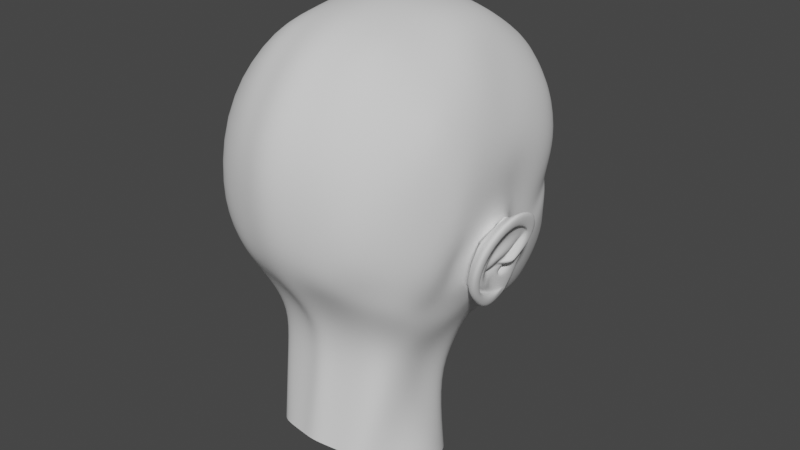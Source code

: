 # Source: avatar.blend  (saved by Blender 3.5.10; exported with 4.5.12 LTS)
import bpy
from mathutils import Matrix  # noqa: F401  (used for matrix-valued properties, if any)

bpy.ops.wm.read_factory_settings(use_empty=True)
scene = bpy.context.scene
scene.name = 'Scene'

# ---- collections
col_collection = bpy.data.collections.new('Collection'); scene.collection.children.link(col_collection)
col_ref = bpy.data.collections.new('Ref'); scene.collection.children.link(col_ref)

# ---- world
world_world = bpy.data.worlds.new('World'); scene.world = world_world
world_world.use_nodes = True; world_world.node_tree.nodes.clear()
_N = world_world.node_tree.nodes; _L = world_world.node_tree.links
n0 = _N.new('ShaderNodeOutputWorld'); n0.name = 'World Output'; n0.location = (300, 300)
n1 = _N.new('ShaderNodeBackground'); n1.name = 'Background'; n1.location = (10, 300)
n1.inputs[0].default_value = (0.05088, 0.05088, 0.05088, 1.0)
_L.new(n1.outputs[0], n0.inputs[0])
n0.is_active_output = True
world_world.color = (0.05088, 0.05088, 0.05088)
world_world.use_sun_shadow = False
world_world.sun_shadow_jitter_overblur = 0.0

# ---- meshes
me_plane_002 = bpy.data.meshes.new('Plane.002')
me_plane_002.from_pydata([(0.0, 0.01954, 0.03349), (0.006089, 0.01215, 0.02708), (0.0, 0.01144, 0.04315), (0.008112, 0.006471, 0.03876), (0.01056, 0.004656, 0.02284), (0.01293, 0.00291, 0.0355), (0.02643, 0.002484, 0.01987), (0.03027, -0.002804, 0.03116), (0.02837, 0.001972, -0.00156), (0.04876, -0.004333, 0.00772), (0.03338, -0.01228, -0.0211), (0.04624, -0.0188, -0.02438), (0.02032, -0.00614, -0.02751), (0.02357, -0.007165, -0.03778), (0.01231, -0.001227, -0.03061), (0.01539, -0.0007685, -0.03947), (0.0, 0.002546, -0.03185), (0.0, 0.002257, -0.04123), (0.01621, -0.002514, -0.0478), (0.0, 0.004779, -0.04882), (0.02875, -0.01616, -0.04312), (0.04022, -0.03014, -0.03428), (0.05315, -0.04566, -0.02559), (0.05714, -0.033, -0.01072), (0.06314, -0.07663, -0.0005945), (0.06615, -0.04852, 0.00429), (0.06852, -0.07357, 0.02756), (0.07405, -0.05892, 0.04235), (0.07564, -0.07725, 0.05019), (0.07358, -0.05611, 0.02882), (0.07565, -0.05974, 0.056), (0.07354, -0.08052, 0.06737), (0.08242, -0.05757, 0.09515), (0.0845, -0.081, 0.1009), (0.06855, -0.03196, 0.1197), (0.07185, -0.06292, 0.1323), (0.05929, -0.02438, 0.1288), (0.05592, -0.04848, 0.1506), (0.04153, -0.01179, 0.1383), (0.04366, -0.04142, 0.1562), (0.02956, -0.006262, 0.1399), (0.03193, -0.03646, 0.1601), (0.01873, -0.003814, 0.1407), (0.01804, -0.03272, 0.1618), (0.0, -0.0014, 0.1427), (0.0, -0.02935, 0.1642), (0.04224, -0.003926, 0.0837), (0.05415, -0.01231, 0.03033), (0.01189, -0.001898, 0.06015), (0.06832, -0.03168, 0.0481), (0.0698, -0.03093, 0.07489), (0.01646, 0.006853, 0.07571), (0.0651, -0.02695, 0.03668), (0.03057, 0.003763, 0.0791), (0.06873, -0.03499, 0.05305), (0.06954, -0.03735, 0.05925), (0.05849, -0.01221, 0.08017), (0.01192, -0.003389, 0.05391), (0.02777, -0.01053, 0.05096), (0.02451, -0.01042, 0.05235), (0.02285, -0.009444, 0.05834), (0.02788, -0.01001, 0.06535), (0.03545, -0.009783, 0.0686), (0.04202, -0.01078, 0.07043), (0.05074, -0.01612, 0.06687), (0.05472, -0.02008, 0.06354), (0.0551, -0.02284, 0.05915), (0.05516, -0.02227, 0.05846), (0.05483, -0.02053, 0.05613), (0.05571, -0.01879, 0.05353), (0.04665, -0.01132, 0.04828), (0.03583, -0.008087, 0.04639), (0.03415, -0.007113, 0.03876), (0.04709, -0.01431, 0.04042), (0.06142, -0.02275, 0.04652), (0.06525, -0.0271, 0.05196), (0.06539, -0.02925, 0.05571), (0.06536, -0.02858, 0.06029), (0.06222, -0.01992, 0.06703), (0.05592, -0.01391, 0.07126), (0.04246, -0.004558, 0.07313), (0.02981, -0.002326, 0.07163), (0.02338, -0.003609, 0.06898), (0.01715, -0.008336, 0.06044), (0.01601, -0.007286, 0.05147), (0.02263, -0.005867, 0.04467), (0.04728, -0.01339, 0.04495), (0.04224, -0.00989, 0.07113), (0.05242, -0.01465, 0.0693), (0.03497, -0.008899, 0.04385), (0.0598, -0.02082, 0.06476), (0.02596, -0.008126, 0.0485), (0.06225, -0.02422, 0.05973), (0.02052, -0.008424, 0.05245), (0.06278, -0.02469, 0.05706), (0.02077, -0.00906, 0.06029), (0.05901, -0.02175, 0.04948), (0.0618, -0.02334, 0.05445), (0.02606, -0.009379, 0.06679), (0.03221, -0.009839, 0.07044), (0.03011, -0.01523, 0.05291), (0.02874, -0.01513, 0.05382), (0.02583, -0.01423, 0.05837), (0.03127, -0.01476, 0.06315), (0.03594, -0.01252, 0.06721), (0.04205, -0.01345, 0.06793), (0.04934, -0.01624, 0.06576), (0.05387, -0.02025, 0.06138), (0.05422, -0.02174, 0.05912), (0.05428, -0.02198, 0.05847), (0.05397, -0.02151, 0.05741), (0.05479, -0.01985, 0.05553), (0.04726, -0.01499, 0.05033), (0.03522, -0.01307, 0.05116), (0.04698, -0.01241, 0.04652), (0.05163, -0.01535, 0.06815), (0.03538, -0.008516, 0.04505), (0.05741, -0.02047, 0.06419), (0.05888, -0.02357, 0.05946), (0.05919, -0.02355, 0.05772), (0.05852, -0.02202, 0.05524), (0.03374, -0.009813, 0.06957), (0.04214, -0.01031, 0.0708), (0.02682, -0.009257, 0.04966), (0.0224, -0.009363, 0.0524), (0.02175, -0.009241, 0.05937), (0.05746, -0.02035, 0.05139), (0.02692, -0.009678, 0.06612), (0.009189, 0.003931, 0.06645), (0.008538, 0.004446, 0.0725), (0.006567, -0.002052, 0.05455), (0.0, 0.006865, 0.06832), (0.0, 0.005852, 0.07304), (0.0, 0.00521, 0.05348), (0.03975, -0.03825, 0.06215), (0.03975, -0.03735, 0.06512), (0.03975, -0.03392, 0.07026), (0.03975, -0.03152, 0.07222), (0.03975, -0.01393, 0.07222), (0.03975, -0.009558, 0.06786), (0.03975, -0.008095, 0.06512), (0.03975, -0.007194, 0.06215), (0.03975, -0.00689, 0.05906), (0.04129, -0.03825, 0.06173), (0.04278, -0.03735, 0.06431), (0.04414, -0.03589, 0.06668), (0.04534, -0.03392, 0.06876), (0.04633, -0.03152, 0.07046), (0.04706, -0.02878, 0.07173), (0.04751, -0.02581, 0.07251), (0.04766, -0.02272, 0.07277), (0.04751, -0.01963, 0.07251), (0.04706, -0.01666, 0.07173), (0.04633, -0.01393, 0.07046), (0.04534, -0.01153, 0.06876), (0.04414, -0.009558, 0.06668), (0.04278, -0.008095, 0.06431), (0.04129, -0.007194, 0.06173), (0.04242, -0.03825, 0.0606), (0.04499, -0.03735, 0.06209), (0.04736, -0.03589, 0.06346), (0.04944, -0.03392, 0.06466), (0.05115, -0.03152, 0.06564), (0.05241, -0.02878, 0.06637), (0.05319, -0.02581, 0.06682), (0.05346, -0.02272, 0.06698), (0.05319, -0.01963, 0.06682), (0.05241, -0.01666, 0.06637), (0.05115, -0.01393, 0.06564), (0.04944, -0.01153, 0.06466), (0.04736, -0.009558, 0.06346), (0.04499, -0.008095, 0.06209), (0.04242, -0.007194, 0.0606), (0.04283, -0.03825, 0.05906), (0.0458, -0.03735, 0.05906), (0.04854, -0.03589, 0.05906), (0.05094, -0.03392, 0.05906), (0.05291, -0.03152, 0.05906), (0.05437, -0.02878, 0.05906), (0.05527, -0.02581, 0.05906), (0.05558, -0.02272, 0.05906), (0.05527, -0.01963, 0.05906), (0.05437, -0.01666, 0.05906), (0.05291, -0.01393, 0.05906), (0.05094, -0.01153, 0.05906), (0.04854, -0.009558, 0.05906), (0.0458, -0.008095, 0.05906), (0.04283, -0.007194, 0.05906), (0.04242, -0.03825, 0.05752), (0.04499, -0.03735, 0.05603), (0.04736, -0.03589, 0.05466), (0.04944, -0.03392, 0.05346), (0.05115, -0.03152, 0.05248), (0.05241, -0.02878, 0.05175), (0.05319, -0.02581, 0.0513), (0.05346, -0.02272, 0.05114), (0.05319, -0.01963, 0.0513), (0.05241, -0.01666, 0.05175), (0.05115, -0.01393, 0.05248), (0.04944, -0.01153, 0.05346), (0.04736, -0.009558, 0.05466), (0.04499, -0.008095, 0.05603), (0.04242, -0.007194, 0.05752), (0.04129, -0.03825, 0.05638), (0.04278, -0.03735, 0.05381), (0.04414, -0.03589, 0.05144), (0.04534, -0.03392, 0.04936), (0.04633, -0.03152, 0.04766), (0.04706, -0.02878, 0.04639), (0.04751, -0.02581, 0.04561), (0.04766, -0.02272, 0.04535), (0.04751, -0.01963, 0.04561), (0.04706, -0.01666, 0.04639), (0.04633, -0.01393, 0.04766), (0.04534, -0.01153, 0.04936), (0.04414, -0.009558, 0.05144), (0.04278, -0.008095, 0.05381), (0.04129, -0.007194, 0.05638), (0.03975, -0.03825, 0.05597), (0.03975, -0.03735, 0.053), (0.03975, -0.03589, 0.05026), (0.03975, -0.03392, 0.04786), (0.03975, -0.03152, 0.0459), (0.03975, -0.02878, 0.04443), (0.03975, -0.02581, 0.04353), (0.03975, -0.02272, 0.04323), (0.03975, -0.01963, 0.04353), (0.03975, -0.01666, 0.04443), (0.03975, -0.01393, 0.0459), (0.03975, -0.01153, 0.04786), (0.03975, -0.009558, 0.05026), (0.03975, -0.008095, 0.053), (0.03975, -0.007194, 0.05597), (0.03975, -0.03856, 0.05906), (0.0382, -0.03825, 0.05638), (0.03672, -0.03735, 0.05381), (0.03535, -0.03589, 0.05144), (0.03415, -0.03392, 0.04936), (0.03316, -0.03152, 0.04766), (0.03243, -0.02878, 0.04639), (0.03198, -0.02581, 0.04561), (0.03183, -0.02272, 0.04535), (0.03198, -0.01963, 0.04561), (0.03243, -0.01666, 0.04639), (0.03316, -0.01393, 0.04766), (0.03415, -0.01153, 0.04936), (0.03535, -0.009558, 0.05144), (0.03672, -0.008095, 0.05381), (0.0382, -0.007194, 0.05638), (0.03707, -0.03825, 0.05752), (0.0345, -0.03735, 0.05603), (0.03213, -0.03589, 0.05466), (0.03005, -0.03392, 0.05346), (0.02834, -0.03152, 0.05248), (0.02708, -0.02878, 0.05175), (0.0263, -0.02581, 0.0513), (0.02603, -0.02272, 0.05114), (0.0263, -0.01963, 0.0513), (0.02708, -0.01666, 0.05175), (0.02834, -0.01393, 0.05248), (0.03005, -0.01153, 0.05346), (0.03213, -0.009558, 0.05466), (0.0345, -0.008095, 0.05603), (0.03707, -0.007194, 0.05752), (0.03666, -0.03825, 0.05906), (0.03369, -0.03735, 0.05906), (0.03095, -0.03589, 0.05906), (0.02855, -0.03392, 0.05906), (0.02658, -0.03152, 0.05906), (0.02512, -0.02878, 0.05906), (0.02422, -0.02581, 0.05906), (0.02391, -0.02272, 0.05906), (0.02422, -0.01963, 0.05906), (0.02512, -0.01666, 0.05906), (0.02658, -0.01393, 0.05906), (0.02855, -0.01153, 0.05906), (0.03095, -0.009558, 0.05906), (0.03369, -0.008095, 0.05906), (0.03666, -0.007194, 0.05906), (0.03707, -0.03825, 0.0606), (0.0345, -0.03735, 0.06209), (0.03213, -0.03589, 0.06346), (0.03005, -0.03392, 0.06466), (0.02834, -0.03152, 0.06564), (0.02708, -0.02878, 0.06637), (0.0263, -0.02581, 0.06682), (0.02603, -0.02272, 0.06698), (0.0263, -0.01963, 0.06682), (0.02708, -0.01666, 0.06637), (0.02834, -0.01393, 0.06564), (0.03005, -0.01153, 0.06466), (0.03213, -0.009558, 0.06346), (0.0345, -0.008095, 0.06209), (0.03707, -0.007194, 0.0606), (0.0382, -0.03825, 0.06173), (0.03672, -0.03735, 0.06431), (0.03535, -0.03589, 0.06668), (0.03415, -0.03392, 0.06876), (0.03316, -0.03152, 0.07046), (0.03243, -0.02878, 0.07173), (0.03198, -0.02581, 0.07251), (0.03183, -0.02272, 0.07277), (0.03198, -0.01963, 0.07251), (0.03243, -0.01666, 0.07173), (0.03316, -0.01393, 0.07046), (0.03415, -0.01153, 0.06876), (0.03535, -0.009558, 0.06668), (0.03672, -0.008095, 0.06431), (0.0382, -0.007194, 0.06173), (0.03975, -0.03589, 0.06786), (0.03975, -0.02878, 0.07369), (0.03975, -0.02581, 0.07459), (0.03975, -0.02272, 0.07489), (0.03975, -0.01963, 0.07459), (0.03975, -0.01666, 0.07369), (0.03975, -0.01153, 0.07026), (0.06136, -0.0173, 0.01479), (0.06709, -0.03167, 0.02432), (0.07275, -0.04284, 0.03832), (0.07154, -0.04398, 0.04843), (0.07208, -0.04616, 0.05624), (0.07697, -0.03929, 0.08627), (0.06636, -0.0205, 0.0962), (0.05009, -0.005279, 0.1012), (0.03795, 0.001085, 0.1046), (0.02521, 0.006944, 0.1079), (0.01584, 0.009279, 0.1088), (0.0, 0.01191, 0.1095), (0.0, 0.003926, -0.0284), (0.01486, 0.0007889, -0.02563), (0.01688, -0.003075, -0.02272), (0.03092, -0.007064, -0.01528), (0.0205, 0.0008943, -0.009424), (0.01842, 0.005773, -0.009103), (0.005932, 0.01102, -0.002863), (0.0, 0.0104, -0.007348), (0.0, 0.01068, -0.02572), (0.01358, 0.00493, -0.02226), (0.01977, -0.002504, -0.02057), (0.02247, -0.005712, -0.01341), (0.02171, -0.004021, -0.01309), (0.01716, 0.004015, -0.01088), (0.007394, 0.01261, -0.006629), (0.0, 0.01513, -0.007317), (0.0, 0.01123, -0.01413), (0.009248, 0.008083, -0.01554), (0.01641, 0.003194, -0.01466), (0.01955, 0.003047, -0.01491), (0.02052, 0.001422, -0.01493), (0.01491, 0.005602, -0.01547), (0.005931, 0.005922, -0.01693), (0.0, 0.008537, -0.01478), (0.0, -0.0003384, -0.01582), (0.00937, -0.002006, -0.01591), (0.01756, -0.005266, -0.01519), (0.01982, -0.005946, -0.01448), (0.01926, -0.005664, -0.01427), (0.01574, -0.004013, -0.01473), (0.006662, -0.002334, -0.01498), (0.0, 0.0002811, -0.01463), (-3.6e-05, -0.01699, -0.03014), (0.00937, -0.01865, -0.02663), (0.01765, -0.02172, -0.02919), (0.01983, -0.02249, -0.006587), (0.01935, -0.0218, -0.008766), (0.01607, -0.0203, 0.001546), (0.006662, -0.01898, 0.008959), (-3.6e-05, -0.01637, 0.008453), (-3.6e-05, -0.03873, -0.03014), (0.00937, -0.04039, -0.02663), (0.01765, -0.04346, -0.02919), (0.01983, -0.04423, -0.006587), (0.01935, -0.04354, -0.008766), (0.01607, -0.04204, 0.001546), (0.006662, -0.04072, 0.008959), (-3.6e-05, -0.03811, 0.008453), (0.01285, 0.009017, 0.004248), (0.002344, 0.00805, 0.004462), (0.0, 0.009616, 8.495e-05), (0.01509, 0.005453, 0.01259), (0.01603, 0.009146, 0.01966), (0.01021, 0.01909, 0.0173), (0.005535, 0.02373, 0.01963), (0.0, 0.0257, 0.02041), (0.01209, 0.01283, 0.0222), (0.006241, 0.01956, 0.02334), (0.0, 0.02389, 0.02449), (0.0, 0.02609, 0.01304), (0.004281, 0.02465, 0.01523), (0.008408, 0.02509, 0.01487), (0.01346, 0.01381, 0.01097), (0.009457, 0.01413, 0.009012), (0.006603, 0.0118, 0.009154), (0.003146, 0.01594, 0.007887), (0.0, 0.01648, 0.004551), (0.0, 0.02609, 0.01072), (0.003076, 0.02465, 0.01061), (0.006757, 0.01992, 0.01347), (0.003116, 0.01972, 0.009068), (0.0, 0.02064, 0.007224), (0.009457, 0.009828, 0.01312), (0.006603, 0.007499, 0.01326), (0.003146, 0.01164, 0.012), (0.003076, 0.02035, 0.01472), (0.006757, 0.01562, 0.01758), (0.003116, 0.01542, 0.01318), (0.006378, 0.009066, 0.01692), (0.005668, 0.008487, 0.01695), (0.004809, 0.009517, 0.01664), (0.004791, 0.01168, 0.01732), (0.005707, 0.0105, 0.01803), (0.004801, 0.01046, 0.01693), (0.07506, -0.08506, 0.04638), (0.08135, -0.0899, 0.05453), (0.07927, -0.09803, 0.07579), (0.08098, -0.09684, 0.06473), (0.08306, -0.1141, 0.07814), (0.08186, -0.116, 0.06292), (0.0844, -0.1424, 0.07958), (0.08186, -0.129, 0.06129), (0.08195, -0.1528, 0.05245), (0.07432, -0.1382, 0.04769), (0.07308, -0.1527, 0.03192), (0.06944, -0.1351, 0.0257), (0.06354, -0.1488, 0.01615), (0.06767, -0.13, 0.0144), (0.06065, -0.1252, -0.008466), (0.06389, -0.1125, -0.001605), (0.05979, -0.08414, -0.003405), (0.074, -0.08075, 0.03341), (0.05717, -0.09339, -0.0101), (0.04594, -0.08328, -0.02172), (0.06893, -0.1781, 0.06168), (0.06469, -0.1739, 0.03565), (0.06354, -0.165, 0.01652), (0.06065, -0.1504, -0.003158), (0.05356, -0.1992, 0.06494), (0.04753, -0.1884, 0.03959), (0.04961, -0.1799, 0.02173), (0.04221, -0.1683, -0.0004884), (0.0, -0.2148, 0.06681), (0.0, -0.2042, 0.04174), (0.0, -0.1961, 0.02544), (0.0, -0.1806, 0.002177), (0.03043, -0.1869, 0.02379), (0.02825, -0.1736, 0.00179), (0.03335, -0.1999, 0.04137), (0.03457, -0.2052, 0.06653), (0.01455, -0.1909, 0.02486), (0.01674, -0.2027, 0.04165), (0.0184, -0.2103, 0.06695), (0.009525, -0.1763, 0.002147), (0.0845, -0.09509, 0.1059), (0.07185, -0.08407, 0.1378), (0.05592, -0.07459, 0.1592), (0.04366, -0.06687, 0.1696), (0.03193, -0.06213, 0.1742), (0.01804, -0.05986, 0.1771), (0.0, -0.05833, 0.179), (0.0845, -0.1169, 0.1111), (0.07185, -0.106, 0.1462), (0.05592, -0.1008, 0.1669), (0.04366, -0.09759, 0.175), (0.03193, -0.09763, 0.1798), (0.01804, -0.09679, 0.1825), (0.0, -0.09737, 0.185), (0.0845, -0.1361, 0.1124), (0.07185, -0.1277, 0.1447), (0.05592, -0.1276, 0.1628), (0.04366, -0.1271, 0.1697), (0.03193, -0.128, 0.1765), (0.01804, -0.1302, 0.1816), (0.0, -0.13, 0.1839), (0.07823, -0.1566, 0.1191), (0.07185, -0.149, 0.1367), (0.05592, -0.1555, 0.1533), (0.04366, -0.163, 0.1647), (0.03193, -0.1684, 0.171), (0.01804, -0.1692, 0.1718), (0.0, -0.1754, 0.1746), (0.0707, -0.1762, 0.1167), (0.05321, -0.194, 0.1177), (0.03193, -0.2058, 0.1217), (0.01804, -0.2102, 0.1238), (0.0, -0.2162, 0.1265), (0.01519, -0.0217, -0.05572), (0.0, -0.002768, -0.05913), (0.01958, -0.02524, -0.05196), (0.02493, -0.04365, -0.04537), (0.03379, -0.06214, -0.0372), (0.0, -0.04568, -0.05836), (0.0, -0.05818, -0.06444), (0.0, -0.03459, -0.0559), (0.04324, -0.1196, -0.03514), (0.04021, -0.09791, -0.04569), (0.03674, -0.08697, -0.0542), (0.04571, -0.1432, -0.02778), (0.04221, -0.1599, -0.02248), (0.0, -0.1722, -0.02006), (0.02825, -0.1666, -0.02118), (0.009525, -0.1698, -0.02107), (0.02964, -0.07745, -0.06367), (0.0, -0.06775, -0.08087), (0.04121, -0.1261, -0.06513), (0.04375, -0.1044, -0.07728), (0.03159, -0.09265, -0.08268), (0.04571, -0.1448, -0.05723), (0.04221, -0.1642, -0.05234), (0.0, -0.1754, -0.04585), (0.02825, -0.169, -0.04902), (0.009525, -0.1715, -0.047), (0.02286, -0.08189, -0.08789), (0.0, -0.07425, -0.09056), (0.05782, -0.1327, -0.1114), (0.04972, -0.1083, -0.1191), (0.04251, -0.09916, -0.1221), (0.04417, -0.1571, -0.1), (0.03512, -0.174, -0.0947), (0.0, -0.1831, -0.09068), (0.02302, -0.1781, -0.09282), (0.01122, -0.1799, -0.0925), (0.02964, -0.08839, -0.1257), (0.0, -0.07838, -0.127), (0.0749, -0.07652, 0.002374), (0.08144, -0.07465, 0.02527), (0.07456, -0.1143, 0.01582), (0.07639, -0.1184, 0.01268), (0.08026, -0.08585, 0.02244), (0.07581, -0.08734, 0.006876), (0.07187, -0.1032, -0.005145), (0.07551, -0.09417, 0.006647), (0.08099, -0.1077, 0.01814), (0.08232, -0.1186, 0.02417), (0.07637, -0.124, 0.02337), (0.07854, -0.128, 0.02142), (0.08395, -0.1315, 0.04096), (0.0896, -0.1278, 0.06046), (0.09423, -0.1056, 0.07414), (0.0915, -0.08301, 0.06179), (0.08753, -0.08254, 0.04773), (0.08994, -0.1142, 0.05265), (0.08342, -0.08262, 0.02944), (0.08383, -0.0935, 0.03595), (0.08195, -0.09258, 0.0394), (0.07994, -0.09611, 0.03273), (0.08334, -0.09355, 0.03423), (0.08205, -0.0887, 0.0291), (0.08616, -0.1181, 0.03977), (0.08986, -0.1063, 0.06893), (0.09563, -0.0857, 0.05796), (0.08638, -0.08379, 0.04908), (0.07584, -0.1019, 0.02266), (0.0776, -0.1061, 0.01548), (0.07973, -0.09977, 0.03245), (0.07808, -0.1078, 0.02756), (0.07807, -0.1119, 0.02804), (0.07799, -0.09481, 0.01549), (0.08182, -0.09233, 0.02871), (0.07854, -0.09678, 0.02789), (0.07276, -0.1051, 0.0298), (0.07728, -0.1068, 0.02463), (0.08177, -0.1278, 0.0429), (0.08648, -0.1236, 0.05904), (0.08119, -0.1134, 0.03925), (0.08632, -0.1131, 0.03891), (0.08426, -0.104, 0.05348), (0.09045, -0.09426, 0.04372), (0.09434, -0.129, 0.06194), (0.0993, -0.1046, 0.07655), (0.08776, -0.1347, 0.03939), (0.08298, -0.1257, 0.02142), (0.08354, -0.1205, 0.02277), (0.07998, -0.1173, 0.009793), (0.08139, -0.1122, 0.01419), (0.07708, -0.101, -0.002382), (0.0752, -0.08021, 0.005793), (0.08015, -0.09711, 0.007997), (0.07602, -0.08873, 0.009721), (0.09682, -0.07857, 0.06466), (0.09035, -0.07591, 0.04148), (0.08747, -0.08941, 0.03294), (0.08838, -0.09166, 0.03641), (0.08731, -0.09488, 0.03302), (0.08648, -0.09252, 0.02978), (0.09469, -0.1048, 0.06029), (0.09363, -0.09155, 0.05494), (0.09117, -0.0877, 0.04579), (0.07965, -0.1007, 0.03254), (0.07863, -0.09763, 0.02857), (0.08823, -0.1233, 0.03969), (0.09236, -0.1186, 0.0537), (0.07449, -0.09098, 0.03194), (0.07263, -0.08788, 0.02501), (0.0717, -0.09601, 0.02269), (0.07375, -0.09436, 0.02975), (0.07527, -0.09087, 0.03158), (0.07341, -0.08777, 0.02464), (0.07248, -0.09589, 0.02233), (0.07453, -0.09425, 0.02939), (0.08449, -0.0786, 0.0365), (0.06976, -0.08335, 0.01124), (0.07766, -0.08187, 0.02876), (0.07366, -0.1165, 0.01879), (0.06736, -0.1045, 0.005283), (0.07536, -0.1241, 0.02571), (0.07964, -0.1269, 0.04118), (0.08289, -0.1239, 0.05595), (0.08778, -0.1064, 0.06746), (0.08562, -0.08849, 0.05768), (0.08248, -0.08812, 0.04654), (0.08007, -0.08499, 0.03765)], [], [(0, 2, 3, 1), (3, 5, 4, 1), (5, 7, 6, 4), (7, 9, 8, 6), (9, 11, 10, 8), (11, 13, 12, 10), (13, 15, 14, 12), (15, 17, 16, 14), (15, 18, 19, 17), (11, 21, 20, 13), (13, 20, 18, 15), (23, 22, 21, 11), (23, 25, 24, 22), (25, 29, 26, 24), (29, 27, 28, 26), (27, 30, 31, 28), (30, 32, 33, 31), (32, 34, 35, 33), (34, 36, 37, 35), (36, 38, 39, 37), (38, 40, 41, 39), (40, 42, 43, 41), (42, 44, 45, 43), (5, 57, 84, 85), (55, 77, 78, 50), (5, 85, 72, 7), (50, 78, 79, 56), (46, 56, 79, 80), (7, 72, 73, 47), (53, 46, 80, 81), (47, 73, 74, 52), (51, 53, 81, 82), (52, 74, 75, 49), (48, 51, 82, 83), (49, 75, 76, 54), (57, 48, 83, 84), (54, 76, 77, 55), (127, 121, 62, 61), (126, 69, 68, 120), (125, 127, 61, 60), (120, 68, 67, 119), (124, 125, 60, 59), (119, 67, 66, 118), (123, 124, 59, 58), (118, 66, 65, 117), (123, 58, 71, 116), (117, 65, 64, 115), (122, 115, 64, 63), (116, 71, 70, 114), (121, 122, 63, 62), (114, 70, 69, 126), (73, 86, 96, 74), (81, 80, 87, 99), (72, 89, 86, 73), (80, 79, 88, 87), (78, 90, 88, 79), (85, 91, 89, 72), (77, 92, 90, 78), (85, 84, 93, 91), (76, 94, 92, 77), (84, 83, 95, 93), (75, 97, 94, 76), (83, 82, 98, 95), (74, 96, 97, 75), (82, 81, 99, 98), (68, 110, 109, 67), (60, 61, 103, 102), (69, 111, 110, 68), (61, 62, 104, 103), (70, 112, 111, 69), (71, 113, 112, 70), (62, 63, 105, 104), (63, 64, 106, 105), (65, 107, 106, 64), (58, 100, 113, 71), (66, 108, 107, 65), (58, 59, 101, 100), (67, 109, 108, 66), (59, 60, 102, 101), (86, 114, 126, 96), (99, 87, 122, 121), (89, 116, 114, 86), (87, 88, 115, 122), (90, 117, 115, 88), (91, 123, 116, 89), (92, 118, 117, 90), (91, 93, 124, 123), (94, 119, 118, 92), (93, 95, 125, 124), (97, 120, 119, 94), (95, 98, 127, 125), (96, 126, 120, 97), (98, 99, 121, 127), (51, 48, 128, 129), (57, 5, 3, 130), (48, 57, 130, 128), (129, 128, 131, 132), (130, 3, 2, 133), (128, 130, 133, 131), (137, 136, 146, 147), (139, 315, 154, 155), (310, 137, 147, 148), (140, 139, 155, 156), (311, 310, 148, 149), (141, 140, 156, 157), (312, 311, 149, 150), (134, 233, 143), (142, 141, 157), (313, 312, 150, 151), (135, 134, 143, 144), (314, 313, 151, 152), (309, 135, 144, 145), (138, 314, 152, 153), (136, 309, 145, 146), (315, 138, 153, 154), (153, 152, 167, 168), (146, 145, 160, 161), (154, 153, 168, 169), (147, 146, 161, 162), (155, 154, 169, 170), (148, 147, 162, 163), (156, 155, 170, 171), (149, 148, 163, 164), (157, 156, 171, 172), (150, 149, 164, 165), (143, 233, 158), (142, 157, 172), (151, 150, 165, 166), (144, 143, 158, 159), (152, 151, 166, 167), (145, 144, 159, 160), (172, 171, 186, 187), (165, 164, 179, 180), (158, 233, 173), (142, 172, 187), (166, 165, 180, 181), (159, 158, 173, 174), (167, 166, 181, 182), (160, 159, 174, 175), (168, 167, 182, 183), (161, 160, 175, 176), (169, 168, 183, 184), (162, 161, 176, 177), (170, 169, 184, 185), (163, 162, 177, 178), (171, 170, 185, 186), (164, 163, 178, 179), (184, 183, 198, 199), (177, 176, 191, 192), (185, 184, 199, 200), (178, 177, 192, 193), (186, 185, 200, 201), (179, 178, 193, 194), (187, 186, 201, 202), (180, 179, 194, 195), (173, 233, 188), (142, 187, 202), (181, 180, 195, 196), (174, 173, 188, 189), (182, 181, 196, 197), (175, 174, 189, 190), (183, 182, 197, 198), (176, 175, 190, 191), (188, 233, 203), (142, 202, 217), (196, 195, 210, 211), (189, 188, 203, 204), (197, 196, 211, 212), (190, 189, 204, 205), (198, 197, 212, 213), (191, 190, 205, 206), (199, 198, 213, 214), (192, 191, 206, 207), (200, 199, 214, 215), (193, 192, 207, 208), (201, 200, 215, 216), (194, 193, 208, 209), (202, 201, 216, 217), (195, 194, 209, 210), (207, 206, 221, 222), (215, 214, 229, 230), (208, 207, 222, 223), (216, 215, 230, 231), (209, 208, 223, 224), (217, 216, 231, 232), (210, 209, 224, 225), (203, 233, 218), (142, 217, 232), (211, 210, 225, 226), (204, 203, 218, 219), (212, 211, 226, 227), (205, 204, 219, 220), (213, 212, 227, 228), (206, 205, 220, 221), (214, 213, 228, 229), (226, 225, 241, 242), (219, 218, 234, 235), (227, 226, 242, 243), (220, 219, 235, 236), (228, 227, 243, 244), (221, 220, 236, 237), (229, 228, 244, 245), (222, 221, 237, 238), (230, 229, 245, 246), (223, 222, 238, 239), (231, 230, 246, 247), (224, 223, 239, 240), (232, 231, 247, 248), (225, 224, 240, 241), (218, 233, 234), (142, 232, 248), (246, 245, 260, 261), (239, 238, 253, 254), (247, 246, 261, 262), (240, 239, 254, 255), (248, 247, 262, 263), (241, 240, 255, 256), (234, 233, 249), (142, 248, 263), (242, 241, 256, 257), (235, 234, 249, 250), (243, 242, 257, 258), (236, 235, 250, 251), (244, 243, 258, 259), (237, 236, 251, 252), (245, 244, 259, 260), (238, 237, 252, 253), (250, 249, 264, 265), (258, 257, 272, 273), (251, 250, 265, 266), (259, 258, 273, 274), (252, 251, 266, 267), (260, 259, 274, 275), (253, 252, 267, 268), (261, 260, 275, 276), (254, 253, 268, 269), (262, 261, 276, 277), (255, 254, 269, 270), (263, 262, 277, 278), (256, 255, 270, 271), (249, 233, 264), (142, 263, 278), (257, 256, 271, 272), (269, 268, 283, 284), (277, 276, 291, 292), (270, 269, 284, 285), (278, 277, 292, 293), (271, 270, 285, 286), (264, 233, 279), (142, 278, 293), (272, 271, 286, 287), (265, 264, 279, 280), (273, 272, 287, 288), (266, 265, 280, 281), (274, 273, 288, 289), (267, 266, 281, 282), (275, 274, 289, 290), (268, 267, 282, 283), (276, 275, 290, 291), (288, 287, 302, 303), (281, 280, 295, 296), (289, 288, 303, 304), (282, 281, 296, 297), (290, 289, 304, 305), (283, 282, 297, 298), (291, 290, 305, 306), (284, 283, 298, 299), (292, 291, 306, 307), (285, 284, 299, 300), (293, 292, 307, 308), (286, 285, 300, 301), (279, 233, 294), (142, 293, 308), (287, 286, 301, 302), (280, 279, 294, 295), (307, 306, 139, 140), (300, 299, 310, 311), (308, 307, 140, 141), (301, 300, 311, 312), (294, 233, 134), (142, 308, 141), (302, 301, 312, 313), (295, 294, 134, 135), (303, 302, 313, 314), (296, 295, 135, 309), (304, 303, 314, 138), (297, 296, 309, 136), (305, 304, 138, 315), (298, 297, 136, 137), (306, 305, 315, 139), (299, 298, 137, 310), (9, 316, 23, 11), (316, 47, 52, 317), (317, 52, 49, 318), (318, 49, 54, 319), (319, 54, 55, 320), (320, 55, 50, 321), (321, 50, 56, 322), (322, 56, 46, 323), (323, 46, 53, 324), (324, 53, 51, 325), (325, 51, 129, 326), (326, 129, 132, 327), (42, 326, 327, 44), (40, 325, 326, 42), (38, 324, 325, 40), (36, 323, 324, 38), (34, 322, 323, 36), (32, 321, 322, 34), (30, 320, 321, 32), (27, 319, 320, 30), (29, 318, 319, 27), (25, 317, 318, 29), (23, 316, 317, 25), (7, 47, 316, 9), (329, 328, 336, 337), (334, 333, 341, 342), (332, 331, 339, 340), (330, 329, 337, 338), (335, 334, 342, 343), (333, 332, 340, 341), (331, 330, 338, 339), (343, 342, 350, 351), (341, 340, 348, 349), (339, 338, 346, 347), (337, 336, 344, 345), (342, 341, 349, 350), (340, 339, 347, 348), (338, 337, 345, 346), (350, 349, 357, 358), (348, 347, 355, 356), (346, 345, 353, 354), (351, 350, 358, 359), (349, 348, 356, 357), (347, 346, 354, 355), (345, 344, 352, 353), (356, 355, 363, 364), (354, 353, 361, 362), (359, 358, 366, 367), (357, 356, 364, 365), (355, 354, 362, 363), (353, 352, 360, 361), (358, 357, 365, 366), (362, 361, 369, 370), (367, 366, 374, 375), (365, 364, 372, 373), (363, 362, 370, 371), (361, 360, 368, 369), (366, 365, 373, 374), (364, 363, 371, 372), (334, 335, 378, 377), (333, 334, 377, 376), (331, 332, 8, 10), (329, 330, 12, 14), (330, 331, 10, 12), (328, 329, 14, 16), (332, 333, 376, 8), (6, 8, 376, 379), (381, 384, 4, 380), (4, 6, 379, 380), (383, 386, 385, 382), (382, 385, 384, 381), (1, 4, 384, 385), (0, 1, 385, 386), (387, 383, 382, 388), (381, 389, 388, 382), (390, 389, 381, 380), (376, 390, 380, 379), (394, 393, 377, 378), (377, 393, 392, 376), (387, 388, 396, 395), (398, 399, 395, 396), (397, 389, 390, 391), (389, 397, 396, 388), (376, 392, 391, 390), (393, 394, 399, 398), (397, 391, 400, 404), (398, 396, 403, 405), (392, 393, 402, 401), (393, 398, 405, 402), (391, 392, 401, 400), (396, 397, 404, 403), (402, 405, 411, 408), (404, 400, 406, 410), (401, 402, 408, 407), (403, 404, 410, 409), (405, 403, 409, 411), (400, 401, 407, 406), (28, 31, 413, 412), (413, 31, 414, 415), (415, 414, 416, 417), (417, 416, 418, 419), (419, 418, 420, 421), (421, 420, 422, 423), (423, 422, 424, 425), (426, 427, 425, 424), (431, 24, 428, 430), (28, 412, 429, 26), (26, 429, 428, 24), (426, 430, 428, 427), (426, 424, 434, 435), (424, 422, 433, 434), (422, 420, 432, 433), (435, 434, 438, 439), (434, 433, 437, 438), (433, 432, 436, 437), (451, 448, 442, 443), (448, 449, 441, 442), (449, 450, 440, 441), (437, 436, 447, 446), (438, 437, 446, 444), (439, 438, 444, 445), (446, 447, 450, 449), (444, 446, 449, 448), (445, 444, 448, 451), (37, 39, 455, 454), (43, 45, 458, 457), (33, 35, 453, 452), (39, 41, 456, 455), (35, 37, 454, 453), (41, 43, 457, 456), (33, 452, 414, 31), (452, 453, 460, 459), (457, 458, 465, 464), (455, 456, 463, 462), (453, 454, 461, 460), (456, 457, 464, 463), (454, 455, 462, 461), (414, 452, 459, 416), (464, 465, 472, 471), (462, 463, 470, 469), (460, 461, 468, 467), (463, 464, 471, 470), (461, 462, 469, 468), (459, 460, 467, 466), (416, 459, 466, 418), (470, 471, 478, 477), (468, 469, 476, 475), (466, 467, 474, 473), (471, 472, 479, 478), (469, 470, 477, 476), (467, 468, 475, 474), (418, 466, 473, 420), (473, 474, 475, 480), (432, 420, 473, 480), (476, 481, 480, 475), (436, 432, 480, 481), (477, 482, 481, 476), (447, 436, 481, 482), (450, 447, 482, 483), (478, 483, 482, 477), (440, 450, 483, 484), (479, 484, 483, 478), (20, 21, 488, 487), (19, 18, 485, 486), (21, 22, 489, 488), (18, 20, 487, 485), (22, 24, 431, 489), (488, 489, 491, 490), (485, 487, 492, 486), (487, 488, 490, 492), (430, 426, 493, 494), (451, 443, 498, 500), (426, 435, 496, 493), (435, 439, 497, 496), (439, 445, 499, 497), (491, 489, 501, 502), (431, 430, 494, 495), (445, 451, 500, 499), (489, 431, 495, 501), (495, 494, 504, 505), (502, 501, 511, 512), (499, 500, 510, 509), (493, 496, 506, 503), (500, 498, 508, 510), (496, 497, 507, 506), (494, 493, 503, 504), (501, 495, 505, 511), (497, 499, 509, 507), (510, 508, 518, 520), (506, 507, 517, 516), (504, 503, 513, 514), (511, 505, 515, 521), (507, 509, 519, 517), (505, 504, 514, 515), (512, 511, 521, 522), (509, 510, 520, 519), (503, 506, 516, 513), (564, 563, 565, 566), (525, 533, 532, 531), (525, 531, 552, 530), (531, 532, 555, 560), (560, 555, 554, 559), (559, 554, 553, 558), (557, 558, 545, 546), (556, 557, 594, 593), (541, 542, 539, 599), (541, 524, 527, 546), (543, 550, 586, 581), (533, 525, 573, 571), (550, 566, 565, 549), (543, 544, 566, 550), (525, 530, 576, 573), (524, 523, 528, 527), (558, 553, 587, 588), (526, 534, 570, 572), (534, 535, 569, 570), (535, 536, 567, 569), (528, 523, 575, 577), (536, 537, 568, 567), (528, 530, 552, 551), (556, 527, 528, 551), (551, 552, 531, 560), (561, 547, 532, 533), (532, 547, 563, 555), (563, 547, 540, 565), (540, 562, 548), (540, 547, 561, 562), (540, 548, 549, 565), (554, 564, 553), (554, 555, 563, 564), (553, 564, 566, 544), (562, 561, 589, 590), (583, 582, 581, 580), (585, 584, 568, 578), (586, 585, 578, 579), (568, 584, 590, 567), (569, 567, 590, 589), (570, 569, 589, 571), (572, 570, 571, 573), (574, 572, 573, 576), (575, 574, 576, 577), (582, 583, 588, 587), (545, 558, 588, 583), (549, 548, 584, 585), (544, 543, 581, 582), (542, 545, 583, 580), (530, 528, 577, 576), (550, 549, 585, 586), (548, 562, 590, 584), (537, 538, 578, 568), (529, 526, 572, 574), (561, 533, 571, 589), (539, 542, 580, 579), (553, 544, 582, 587), (523, 529, 574, 575), (592, 593, 597, 596), (557, 546, 591, 594), (527, 556, 593, 592), (546, 527, 592, 591), (597, 598, 595, 596), (591, 592, 596, 595), (594, 591, 595, 598), (593, 594, 598, 597), (581, 586, 579, 580), (579, 578, 538, 539), (556, 551, 560, 559, 558, 557), (542, 541, 546, 545), (524, 541, 599), (536, 535, 605, 606), (599, 539, 609, 610), (523, 524, 601, 600), (539, 538, 608, 609), (524, 599, 610, 601), (535, 534, 604, 605), (534, 526, 602, 604), (526, 529, 603, 602), (538, 537, 607, 608), (537, 536, 606, 607), (529, 523, 600, 603), (610, 601, 429, 412), (601, 600, 428, 429), (600, 603, 427, 428), (603, 602, 425, 427), (602, 604, 423, 425), (604, 605, 421, 423), (605, 606, 419, 421), (606, 607, 417, 419), (607, 608, 415, 417), (608, 609, 413, 415), (609, 610, 412, 413)])
me_plane_002.polygons.foreach_set('use_smooth', [True] * 581)
_k = {(87, 99): 0.35, (87, 88): 0.35, (88, 90): 0.35, (98, 99): 0.24, (333, 334): 0.3, (334, 335): 0.3}
me_plane_002.attributes.new('crease_edge', 'FLOAT', 'EDGE').data.foreach_set('value', [_k.get((min(e.vertices), max(e.vertices)), 0.0) for e in me_plane_002.edges])
_uv = me_plane_002.uv_layers.new(name='UVMap')
_uv.uv.foreach_set('vector', [0.0, 0.0, 0.0, 1.0, 1.0, 1.0, 1.0, 0.0, 1.0, 1.0, 1.0, 1.0, 1.0, 0.0, 1.0, 0.0, 1.0, 1.0, 1.0, 1.0, 1.0, 0.0, 1.0, 0.0, 1.0, 1.0, 1.0, 1.0, 1.0, 0.0, 1.0, 0.0, 1.0, 1.0, 1.0, 1.0, 1.0, 0.0, 1.0, 0.0, 1.0, 1.0, 1.0, 1.0, 1.0, 0.0, 1.0, 0.0, 1.0, 1.0, 1.0, 1.0, 1.0, 0.0, 1.0, 0.0, 1.0, 1.0, 1.0, 1.0, 1.0, 0.0, 1.0, 0.0, 1.0, 1.0, 1.0, 1.0, 1.0, 1.0, 1.0, 1.0, 1.0, 1.0, 0.0, 0.0, 0.0, 0.0, 1.0, 1.0, 1.0, 1.0, 0.0, 0.0, 1.0, 1.0, 1.0, 1.0, 0.0, 0.0, 0.0, 0.0, 0.0, 0.0, 1.0, 1.0, 0.0, 0.0, 0.0, 0.0, 0.0, 0.0, 0.0, 0.0, 0.0, 0.0, 0.0, 0.0, 0.0, 0.0, 0.0, 0.0, 0.0, 0.0, 0.0, 0.0, 0.0, 0.0, 0.0, 0.0, 0.0, 0.0, 0.0, 0.0, 0.0, 0.0, 0.0, 0.0, 0.0, 0.0, 0.0, 0.0, 0.0, 0.0, 0.0, 0.0, 0.0, 0.0, 0.0, 0.0, 0.0, 0.0, 0.0, 0.0, 0.0, 0.0, 0.0, 0.0, 0.0, 0.0, 0.0, 0.0, 0.0, 0.0, 0.0, 0.0, 0.0, 0.0, 0.0, 0.0, 0.0, 0.0, 0.0, 0.0, 0.0, 0.0, 0.0, 0.0, 0.0, 0.0, 0.0, 0.0, 0.0, 0.0, 0.0, 0.0, 0.0, 0.0, 0.0, 0.0, 0.0, 0.0, 0.0, 0.0, 0.0, 0.0, 0.0, 0.0, 0.0, 0.0, 0.0, 0.0, 0.0, 0.0, 0.0, 0.0, 0.0, 0.0, 0.0, 0.0, 0.0, 0.0, 0.0, 0.0, 0.0, 0.0, 0.0, 0.0, 0.0, 0.0, 0.0, 0.0, 0.0, 0.0, 0.0, 0.0, 0.0, 0.0, 0.0, 0.0, 0.0, 0.0, 0.0, 0.0, 0.0, 0.0, 0.0, 0.0, 0.0, 0.0, 0.0, 0.0, 0.0, 0.0, 0.0, 0.0, 0.0, 0.0, 0.0, 0.0, 0.0, 0.0, 0.0, 0.0, 0.0, 0.0, 0.0, 0.0, 0.0, 0.0, 0.0, 0.0, 0.0, 0.0, 0.0, 0.0, 0.0, 0.0, 0.0, 0.0, 0.0, 0.0, 0.0, 0.0, 0.0, 0.0, 0.0, 0.0, 0.0, 0.0, 0.0, 0.0, 0.0, 0.0, 0.0, 0.0, 0.0, 0.0, 0.0, 0.0, 0.0, 0.0, 0.0, 0.0, 0.0, 0.0, 0.0, 0.0, 0.0, 0.0, 0.0, 0.0, 0.0, 0.0, 0.0, 0.0, 0.0, 0.0, 0.0, 0.0, 0.0, 0.0, 0.0, 0.0, 0.0, 0.0, 0.0, 0.0, 0.0, 0.0, 0.0, 0.0, 0.0, 0.0, 0.0, 0.0, 0.0, 0.0, 0.0, 0.0, 0.0, 0.0, 0.0, 0.0, 0.0, 0.0, 0.0, 0.0, 0.0, 0.0, 0.0, 0.0, 0.0, 0.0, 0.0, 0.0, 0.0, 0.0, 0.0, 0.0, 0.0, 0.0, 0.0, 0.0, 0.0, 0.0, 0.0, 0.0, 0.0, 0.0, 0.0, 0.0, 0.0, 0.0, 0.0, 0.0, 0.0, 0.0, 0.0, 0.0, 0.0, 0.0, 0.0, 0.0, 0.0, 0.0, 0.0, 0.0, 0.0, 0.0, 0.0, 0.0, 0.0, 0.0, 0.0, 0.0, 0.0, 0.0, 0.0, 0.0, 0.0, 0.0, 0.0, 0.0, 0.0, 0.0, 0.0, 0.0, 0.0, 0.0, 0.0, 0.0, 0.0, 0.0, 0.0, 0.0, 0.0, 0.0, 0.0, 0.0, 0.0, 0.0, 0.0, 0.0, 0.0, 0.0, 0.0, 0.0, 0.0, 0.0, 0.0, 0.0, 0.0, 0.0, 0.0, 0.0, 0.0, 0.0, 0.0, 0.0, 0.0, 0.0, 0.0, 0.0, 0.0, 0.0, 0.0, 0.0, 0.0, 0.0, 0.0, 0.0, 0.0, 0.0, 0.0, 0.0, 0.0, 0.0, 0.0, 0.0, 0.0, 0.0, 0.0, 0.0, 0.0, 0.0, 0.0, 0.0, 0.0, 0.0, 0.0, 0.0, 0.0, 0.0, 0.0, 0.0, 0.0, 0.0, 0.0, 0.0, 0.0, 0.0, 0.0, 0.0, 0.0, 0.0, 0.0, 0.0, 0.0, 0.0, 0.0, 0.0, 0.0, 0.0, 0.0, 0.0, 0.0, 0.0, 0.0, 0.0, 0.0, 0.0, 0.0, 0.0, 0.0, 0.0, 0.0, 0.0, 0.0, 0.0, 0.0, 0.0, 0.0, 0.0, 0.0, 0.0, 0.0, 0.0, 0.0, 0.0, 0.0, 0.0, 0.0, 0.0, 0.0, 0.0, 0.0, 0.0, 0.0, 0.0, 0.0, 0.0, 0.0, 0.0, 0.0, 0.0, 0.0, 0.0, 0.0, 0.0, 0.0, 0.0, 0.0, 0.0, 0.0, 0.0, 0.0, 0.0, 0.0, 0.0, 0.0, 0.0, 0.0, 0.0, 0.0, 0.0, 0.0, 0.0, 0.0, 0.0, 0.0, 0.0, 0.0, 0.0, 0.0, 0.0, 0.0, 0.0, 0.0, 0.0, 0.0, 0.0, 0.0, 0.0, 0.0, 0.0, 0.0, 0.0, 0.0, 0.0, 0.0, 0.0, 0.0, 0.0, 0.0, 0.0, 0.0, 0.0, 0.0, 0.0, 0.0, 0.0, 0.0, 0.0, 0.0, 0.0, 0.0, 0.0, 0.0, 0.0, 0.0, 0.0, 0.0, 0.0, 0.0, 0.0, 0.0, 0.0, 0.0, 0.0, 0.0, 0.0, 0.0, 0.0, 0.0, 0.0, 0.0, 0.0, 0.0, 0.0, 0.0, 0.0, 0.0, 0.0, 0.0, 0.0, 0.0, 0.0, 0.0, 0.0, 0.0, 0.0, 0.0, 0.0, 0.0, 0.0, 0.0, 0.0, 0.0, 0.0, 0.0, 0.0, 0.0, 0.0, 0.0, 0.0, 0.0, 0.0, 0.0, 0.0, 0.0, 0.0, 0.0, 0.0, 0.0, 0.0, 0.0, 0.0, 0.0, 0.0, 0.0, 0.0, 0.0, 0.0, 0.0, 0.0, 0.0, 0.0, 0.0, 0.0, 0.0, 0.0, 0.0, 0.0, 0.0, 0.0, 0.0, 0.0, 0.0, 0.0, 0.0, 0.0, 0.0, 0.0, 0.0, 0.0, 0.0, 0.0, 0.0, 0.0, 0.0, 0.0, 0.0, 0.0, 0.0, 0.0, 0.0, 0.0, 0.0, 0.0, 0.0, 0.0, 0.0, 0.0, 0.0, 0.0, 0.0, 0.0, 0.0, 0.0, 0.0, 0.0, 0.0, 0.0, 0.0, 0.0, 0.0, 0.0, 0.0, 0.0, 0.0, 0.0, 0.0, 0.0, 0.0, 0.0, 0.0, 0.0, 0.0, 0.0, 0.0, 0.0, 0.0, 0.0, 0.0, 0.0, 0.0, 0.0, 0.0, 0.0, 0.0, 0.0, 0.0, 0.0, 0.0, 0.0, 0.0, 0.0, 0.0, 0.0, 0.0, 0.0, 0.0, 0.0, 0.0, 0.0, 0.0, 0.0, 0.0, 0.0, 0.0, 0.0, 0.0, 0.0, 0.0, 0.0, 0.0, 0.0, 0.0, 0.0, 0.0, 0.0, 0.0, 0.0, 0.0, 0.0, 0.0, 0.0, 0.0, 0.0, 0.0, 0.0, 0.0, 0.0, 0.0, 0.0, 0.0, 0.0, 0.0, 0.0, 0.0, 0.0, 0.0, 0.0, 0.0, 0.0, 0.0, 0.0, 0.0, 0.0, 0.0, 0.0, 0.0, 0.0, 0.0, 0.0, 0.0, 0.0, 0.0, 0.0, 0.0, 0.0, 0.75, 0.6875, 0.75, 0.75, 0.6667, 0.75, 0.6667, 0.6875, 0.75, 0.1875, 0.75, 0.25, 0.6667, 0.25, 0.6667, 0.1875, 0.75, 0.625, 0.75, 0.6875, 0.6667, 0.6875, 0.6667, 0.625, 0.75, 0.125, 0.75, 0.1875, 0.6667, 0.1875, 0.6667, 0.125, 0.75, 0.5625, 0.75, 0.625, 0.6667, 0.625, 0.6667, 0.5625, 0.75, 0.0625, 0.75, 0.125, 0.6667, 0.125, 0.6667, 0.0625, 0.75, 0.5, 0.75, 0.5625, 0.6667, 0.5625, 0.6667, 0.5, 0.75, 0.9375, 0.7083, 1.0, 0.6667, 0.9375, 0.7083, 0.0, 0.75, 0.0625, 0.6667, 0.0625, 0.75, 0.4375, 0.75, 0.5, 0.6667, 0.5, 0.6667, 0.4375, 0.75, 0.875, 0.75, 0.9375, 0.6667, 0.9375, 0.6667, 0.875, 0.75, 0.375, 0.75, 0.4375, 0.6667, 0.4375, 0.6667, 0.375, 0.75, 0.8125, 0.75, 0.875, 0.6667, 0.875, 0.6667, 0.8125, 0.75, 0.3125, 0.75, 0.375, 0.6667, 0.375, 0.6667, 0.3125, 0.75, 0.75, 0.75, 0.8125, 0.6667, 0.8125, 0.6667, 0.75, 0.75, 0.25, 0.75, 0.3125, 0.6667, 0.3125, 0.6667, 0.25, 0.6667, 0.3125, 0.6667, 0.375, 0.5833, 0.375, 0.5833, 0.3125, 0.6667, 0.75, 0.6667, 0.8125, 0.5833, 0.8125, 0.5833, 0.75, 0.6667, 0.25, 0.6667, 0.3125, 0.5833, 0.3125, 0.5833, 0.25, 0.6667, 0.6875, 0.6667, 0.75, 0.5833, 0.75, 0.5833, 0.6875, 0.6667, 0.1875, 0.6667, 0.25, 0.5833, 0.25, 0.5833, 0.1875, 0.6667, 0.625, 0.6667, 0.6875, 0.5833, 0.6875, 0.5833, 0.625, 0.6667, 0.125, 0.6667, 0.1875, 0.5833, 0.1875, 0.5833, 0.125, 0.6667, 0.5625, 0.6667, 0.625, 0.5833, 0.625, 0.5833, 0.5625, 0.6667, 0.0625, 0.6667, 0.125, 0.5833, 0.125, 0.5833, 0.0625, 0.6667, 0.5, 0.6667, 0.5625, 0.5833, 0.5625, 0.5833, 0.5, 0.6667, 0.9375, 0.625, 1.0, 0.5833, 0.9375, 0.625, 0.0, 0.6667, 0.0625, 0.5833, 0.0625, 0.6667, 0.4375, 0.6667, 0.5, 0.5833, 0.5, 0.5833, 0.4375, 0.6667, 0.875, 0.6667, 0.9375, 0.5833, 0.9375, 0.5833, 0.875, 0.6667, 0.375, 0.6667, 0.4375, 0.5833, 0.4375, 0.5833, 0.375, 0.6667, 0.8125, 0.6667, 0.875, 0.5833, 0.875, 0.5833, 0.8125, 0.5833, 0.0625, 0.5833, 0.125, 0.5, 0.125, 0.5, 0.0625, 0.5833, 0.5, 0.5833, 0.5625, 0.5, 0.5625, 0.5, 0.5, 0.5833, 0.9375, 0.5417, 1.0, 0.5, 0.9375, 0.5417, 0.0, 0.5833, 0.0625, 0.5, 0.0625, 0.5833, 0.4375, 0.5833, 0.5, 0.5, 0.5, 0.5, 0.4375, 0.5833, 0.875, 0.5833, 0.9375, 0.5, 0.9375, 0.5, 0.875, 0.5833, 0.375, 0.5833, 0.4375, 0.5, 0.4375, 0.5, 0.375, 0.5833, 0.8125, 0.5833, 0.875, 0.5, 0.875, 0.5, 0.8125, 0.5833, 0.3125, 0.5833, 0.375, 0.5, 0.375, 0.5, 0.3125, 0.5833, 0.75, 0.5833, 0.8125, 0.5, 0.8125, 0.5, 0.75, 0.5833, 0.25, 0.5833, 0.3125, 0.5, 0.3125, 0.5, 0.25, 0.5833, 0.6875, 0.5833, 0.75, 0.5, 0.75, 0.5, 0.6875, 0.5833, 0.1875, 0.5833, 0.25, 0.5, 0.25, 0.5, 0.1875, 0.5833, 0.625, 0.5833, 0.6875, 0.5, 0.6875, 0.5, 0.625, 0.5833, 0.125, 0.5833, 0.1875, 0.5, 0.1875, 0.5, 0.125, 0.5833, 0.5625, 0.5833, 0.625, 0.5, 0.625, 0.5, 0.5625, 0.5, 0.25, 0.5, 0.3125, 0.4167, 0.3125, 0.4167, 0.25, 0.5, 0.6875, 0.5, 0.75, 0.4167, 0.75, 0.4167, 0.6875, 0.5, 0.1875, 0.5, 0.25, 0.4167, 0.25, 0.4167, 0.1875, 0.5, 0.625, 0.5, 0.6875, 0.4167, 0.6875, 0.4167, 0.625, 0.5, 0.125, 0.5, 0.1875, 0.4167, 0.1875, 0.4167, 0.125, 0.5, 0.5625, 0.5, 0.625, 0.4167, 0.625, 0.4167, 0.5625, 0.5, 0.0625, 0.5, 0.125, 0.4167, 0.125, 0.4167, 0.0625, 0.5, 0.5, 0.5, 0.5625, 0.4167, 0.5625, 0.4167, 0.5, 0.5, 0.9375, 0.4583, 1.0, 0.4167, 0.9375, 0.4583, 0.0, 0.5, 0.0625, 0.4167, 0.0625, 0.5, 0.4375, 0.5, 0.5, 0.4167, 0.5, 0.4167, 0.4375, 0.5, 0.875, 0.5, 0.9375, 0.4167, 0.9375, 0.4167, 0.875, 0.5, 0.375, 0.5, 0.4375, 0.4167, 0.4375, 0.4167, 0.375, 0.5, 0.8125, 0.5, 0.875, 0.4167, 0.875, 0.4167, 0.8125, 0.5, 0.3125, 0.5, 0.375, 0.4167, 0.375, 0.4167, 0.3125, 0.5, 0.75, 0.5, 0.8125, 0.4167, 0.8125, 0.4167, 0.75, 0.4167, 0.9375, 0.375, 1.0, 0.3333, 0.9375, 0.375, 0.0, 0.4167, 0.0625, 0.3333, 0.0625, 0.4167, 0.4375, 0.4167, 0.5, 0.3333, 0.5, 0.3333, 0.4375, 0.4167, 0.875, 0.4167, 0.9375, 0.3333, 0.9375, 0.3333, 0.875, 0.4167, 0.375, 0.4167, 0.4375, 0.3333, 0.4375, 0.3333, 0.375, 0.4167, 0.8125, 0.4167, 0.875, 0.3333, 0.875, 0.3333, 0.8125, 0.4167, 0.3125, 0.4167, 0.375, 0.3333, 0.375, 0.3333, 0.3125, 0.4167, 0.75, 0.4167, 0.8125, 0.3333, 0.8125, 0.3333, 0.75, 0.4167, 0.25, 0.4167, 0.3125, 0.3333, 0.3125, 0.3333, 0.25, 0.4167, 0.6875, 0.4167, 0.75, 0.3333, 0.75, 0.3333, 0.6875, 0.4167, 0.1875, 0.4167, 0.25, 0.3333, 0.25, 0.3333, 0.1875, 0.4167, 0.625, 0.4167, 0.6875, 0.3333, 0.6875, 0.3333, 0.625, 0.4167, 0.125, 0.4167, 0.1875, 0.3333, 0.1875, 0.3333, 0.125, 0.4167, 0.5625, 0.4167, 0.625, 0.3333, 0.625, 0.3333, 0.5625, 0.4167, 0.0625, 0.4167, 0.125, 0.3333, 0.125, 0.3333, 0.0625, 0.4167, 0.5, 0.4167, 0.5625, 0.3333, 0.5625, 0.3333, 0.5, 0.3333, 0.6875, 0.3333, 0.75, 0.25, 0.75, 0.25, 0.6875, 0.3333, 0.1875, 0.3333, 0.25, 0.25, 0.25, 0.25, 0.1875, 0.3333, 0.625, 0.3333, 0.6875, 0.25, 0.6875, 0.25, 0.625, 0.3333, 0.125, 0.3333, 0.1875, 0.25, 0.1875, 0.25, 0.125, 0.3333, 0.5625, 0.3333, 0.625, 0.25, 0.625, 0.25, 0.5625, 0.3333, 0.0625, 0.3333, 0.125, 0.25, 0.125, 0.25, 0.0625, 0.3333, 0.5, 0.3333, 0.5625, 0.25, 0.5625, 0.25, 0.5, 0.3333, 0.9375, 0.2917, 1.0, 0.25, 0.9375, 0.2917, 0.0, 0.3333, 0.0625, 0.25, 0.0625, 0.3333, 0.4375, 0.3333, 0.5, 0.25, 0.5, 0.25, 0.4375, 0.3333, 0.875, 0.3333, 0.9375, 0.25, 0.9375, 0.25, 0.875, 0.3333, 0.375, 0.3333, 0.4375, 0.25, 0.4375, 0.25, 0.375, 0.3333, 0.8125, 0.3333, 0.875, 0.25, 0.875, 0.25, 0.8125, 0.3333, 0.3125, 0.3333, 0.375, 0.25, 0.375, 0.25, 0.3125, 0.3333, 0.75, 0.3333, 0.8125, 0.25, 0.8125, 0.25, 0.75, 0.3333, 0.25, 0.3333, 0.3125, 0.25, 0.3125, 0.25, 0.25, 0.25, 0.4375, 0.25, 0.5, 0.1667, 0.5, 0.1667, 0.4375, 0.25, 0.875, 0.25, 0.9375, 0.1667, 0.9375, 0.1667, 0.875, 0.25, 0.375, 0.25, 0.4375, 0.1667, 0.4375, 0.1667, 0.375, 0.25, 0.8125, 0.25, 0.875, 0.1667, 0.875, 0.1667, 0.8125, 0.25, 0.3125, 0.25, 0.375, 0.1667, 0.375, 0.1667, 0.3125, 0.25, 0.75, 0.25, 0.8125, 0.1667, 0.8125, 0.1667, 0.75, 0.25, 0.25, 0.25, 0.3125, 0.1667, 0.3125, 0.1667, 0.25, 0.25, 0.6875, 0.25, 0.75, 0.1667, 0.75, 0.1667, 0.6875, 0.25, 0.1875, 0.25, 0.25, 0.1667, 0.25, 0.1667, 0.1875, 0.25, 0.625, 0.25, 0.6875, 0.1667, 0.6875, 0.1667, 0.625, 0.25, 0.125, 0.25, 0.1875, 0.1667, 0.1875, 0.1667, 0.125, 0.25, 0.5625, 0.25, 0.625, 0.1667, 0.625, 0.1667, 0.5625, 0.25, 0.0625, 0.25, 0.125, 0.1667, 0.125, 0.1667, 0.0625, 0.25, 0.5, 0.25, 0.5625, 0.1667, 0.5625, 0.1667, 0.5, 0.25, 0.9375, 0.2083, 1.0, 0.1667, 0.9375, 0.2083, 0.0, 0.25, 0.0625, 0.1667, 0.0625, 0.1667, 0.1875, 0.1667, 0.25, 0.08333, 0.25, 0.08333, 0.1875, 0.1667, 0.625, 0.1667, 0.6875, 0.08333, 0.6875, 0.08333, 0.625, 0.1667, 0.125, 0.1667, 0.1875, 0.08333, 0.1875, 0.08333, 0.125, 0.1667, 0.5625, 0.1667, 0.625, 0.08333, 0.625, 0.08333, 0.5625, 0.1667, 0.0625, 0.1667, 0.125, 0.08333, 0.125, 0.08333, 0.0625, 0.1667, 0.5, 0.1667, 0.5625, 0.08333, 0.5625, 0.08333, 0.5, 0.1667, 0.9375, 0.125, 1.0, 0.08333, 0.9375, 0.125, 0.0, 0.1667, 0.0625, 0.08333, 0.0625, 0.1667, 0.4375, 0.1667, 0.5, 0.08333, 0.5, 0.08333, 0.4375, 0.1667, 0.875, 0.1667, 0.9375, 0.08333, 0.9375, 0.08333, 0.875, 0.1667, 0.375, 0.1667, 0.4375, 0.08333, 0.4375, 0.08333, 0.375, 0.1667, 0.8125, 0.1667, 0.875, 0.08333, 0.875, 0.08333, 0.8125, 0.1667, 0.3125, 0.1667, 0.375, 0.08333, 0.375, 0.08333, 0.3125, 0.1667, 0.75, 0.1667, 0.8125, 0.08333, 0.8125, 0.08333, 0.75, 0.1667, 0.25, 0.1667, 0.3125, 0.08333, 0.3125, 0.08333, 0.25, 0.1667, 0.6875, 0.1667, 0.75, 0.08333, 0.75, 0.08333, 0.6875, 0.08333, 0.875, 0.08333, 0.9375, 0.0, 0.9375, 0.0, 0.875, 0.08333, 0.375, 0.08333, 0.4375, 0.0, 0.4375, 0.0, 0.375, 0.08333, 0.8125, 0.08333, 0.875, 0.0, 0.875, 0.0, 0.8125, 0.08333, 0.3125, 0.08333, 0.375, 0.0, 0.375, 0.0, 0.3125, 0.08333, 0.75, 0.08333, 0.8125, 0.0, 0.8125, 0.0, 0.75, 0.08333, 0.25, 0.08333, 0.3125, 0.0, 0.3125, 0.0, 0.25, 0.08333, 0.6875, 0.08333, 0.75, 0.0, 0.75, 0.0, 0.6875, 0.08333, 0.1875, 0.08333, 0.25, 0.0, 0.25, 0.0, 0.1875, 0.08333, 0.625, 0.08333, 0.6875, 0.0, 0.6875, 0.0, 0.625, 0.08333, 0.125, 0.08333, 0.1875, 0.0, 0.1875, 0.0, 0.125, 0.08333, 0.5625, 0.08333, 0.625, 0.0, 0.625, 0.0, 0.5625, 0.08333, 0.0625, 0.08333, 0.125, 0.0, 0.125, 0.0, 0.0625, 0.08333, 0.5, 0.08333, 0.5625, 0.0, 0.5625, 0.0, 0.5, 0.08333, 0.9375, 0.04167, 1.0, 0.0, 0.9375, 0.04167, 0.0, 0.08333, 0.0625, 0.0, 0.0625, 0.08333, 0.4375, 0.08333, 0.5, 0.0, 0.5, 0.0, 0.4375, 1.0, 0.625, 1.0, 0.6875, 0.9167, 0.6875, 0.9167, 0.625, 1.0, 0.125, 1.0, 0.1875, 0.9167, 0.1875, 0.9167, 0.125, 1.0, 0.5625, 1.0, 0.625, 0.9167, 0.625, 0.9167, 0.5625, 1.0, 0.0625, 1.0, 0.125, 0.9167, 0.125, 0.9167, 0.0625, 1.0, 0.5, 1.0, 0.5625, 0.9167, 0.5625, 0.9167, 0.5, 1.0, 0.9375, 0.9583, 1.0, 0.9167, 0.9375, 0.9583, 0.0, 1.0, 0.0625, 0.9167, 0.0625, 1.0, 0.4375, 1.0, 0.5, 0.9167, 0.5, 0.9167, 0.4375, 1.0, 0.875, 1.0, 0.9375, 0.9167, 0.9375, 0.9167, 0.875, 1.0, 0.375, 1.0, 0.4375, 0.9167, 0.4375, 0.9167, 0.375, 1.0, 0.8125, 1.0, 0.875, 0.9167, 0.875, 0.9167, 0.8125, 1.0, 0.3125, 1.0, 0.375, 0.9167, 0.375, 0.9167, 0.3125, 1.0, 0.75, 1.0, 0.8125, 0.9167, 0.8125, 0.9167, 0.75, 1.0, 0.25, 1.0, 0.3125, 0.9167, 0.3125, 0.9167, 0.25, 1.0, 0.6875, 1.0, 0.75, 0.9167, 0.75, 0.9167, 0.6875, 1.0, 0.1875, 1.0, 0.25, 0.9167, 0.25, 0.9167, 0.1875, 0.9167, 0.375, 0.9167, 0.4375, 0.8333, 0.4375, 0.8333, 0.375, 0.9167, 0.8125, 0.9167, 0.875, 0.8333, 0.875, 0.8333, 0.8125, 0.9167, 0.3125, 0.9167, 0.375, 0.8333, 0.375, 0.8333, 0.3125, 0.9167, 0.75, 0.9167, 0.8125, 0.8333, 0.8125, 0.8333, 0.75, 0.9167, 0.25, 0.9167, 0.3125, 0.8333, 0.3125, 0.8333, 0.25, 0.9167, 0.6875, 0.9167, 0.75, 0.8333, 0.75, 0.8333, 0.6875, 0.9167, 0.1875, 0.9167, 0.25, 0.8333, 0.25, 0.8333, 0.1875, 0.9167, 0.625, 0.9167, 0.6875, 0.8333, 0.6875, 0.8333, 0.625, 0.9167, 0.125, 0.9167, 0.1875, 0.8333, 0.1875, 0.8333, 0.125, 0.9167, 0.5625, 0.9167, 0.625, 0.8333, 0.625, 0.8333, 0.5625, 0.9167, 0.0625, 0.9167, 0.125, 0.8333, 0.125, 0.8333, 0.0625, 0.9167, 0.5, 0.9167, 0.5625, 0.8333, 0.5625, 0.8333, 0.5, 0.9167, 0.9375, 0.875, 1.0, 0.8333, 0.9375, 0.875, 0.0, 0.9167, 0.0625, 0.8333, 0.0625, 0.9167, 0.4375, 0.9167, 0.5, 0.8333, 0.5, 0.8333, 0.4375, 0.9167, 0.875, 0.9167, 0.9375, 0.8333, 0.9375, 0.8333, 0.875, 0.8333, 0.125, 0.8333, 0.1875, 0.75, 0.1875, 0.75, 0.125, 0.8333, 0.5625, 0.8333, 0.625, 0.75, 0.625, 0.75, 0.5625, 0.8333, 0.0625, 0.8333, 0.125, 0.75, 0.125, 0.75, 0.0625, 0.8333, 0.5, 0.8333, 0.5625, 0.75, 0.5625, 0.75, 0.5, 0.8333, 0.9375, 0.7917, 1.0, 0.75, 0.9375, 0.7917, 0.0, 0.8333, 0.0625, 0.75, 0.0625, 0.8333, 0.4375, 0.8333, 0.5, 0.75, 0.5, 0.75, 0.4375, 0.8333, 0.875, 0.8333, 0.9375, 0.75, 0.9375, 0.75, 0.875, 0.8333, 0.375, 0.8333, 0.4375, 0.75, 0.4375, 0.75, 0.375, 0.8333, 0.8125, 0.8333, 0.875, 0.75, 0.875, 0.75, 0.8125, 0.8333, 0.3125, 0.8333, 0.375, 0.75, 0.375, 0.75, 0.3125, 0.8333, 0.75, 0.8333, 0.8125, 0.75, 0.8125, 0.75, 0.75, 0.8333, 0.25, 0.8333, 0.3125, 0.75, 0.3125, 0.75, 0.25, 0.8333, 0.6875, 0.8333, 0.75, 0.75, 0.75, 0.75, 0.6875, 0.8333, 0.1875, 0.8333, 0.25, 0.75, 0.25, 0.75, 0.1875, 0.8333, 0.625, 0.8333, 0.6875, 0.75, 0.6875, 0.75, 0.625, 1.0, 1.0, 0.0, 0.0, 0.0, 0.0, 1.0, 1.0, 0.0, 0.0, 0.0, 0.0, 0.0, 0.0, 0.0, 0.0, 0.0, 0.0, 0.0, 0.0, 0.0, 0.0, 0.0, 0.0, 0.0, 0.0, 0.0, 0.0, 0.0, 0.0, 0.0, 0.0, 0.0, 0.0, 0.0, 0.0, 0.0, 0.0, 0.0, 0.0, 0.0, 0.0, 0.0, 0.0, 0.0, 0.0, 0.0, 0.0, 0.0, 0.0, 0.0, 0.0, 0.0, 0.0, 0.0, 0.0, 0.0, 0.0, 0.0, 0.0, 0.0, 0.0, 0.0, 0.0, 0.0, 0.0, 0.0, 0.0, 0.0, 0.0, 0.0, 0.0, 0.0, 0.0, 0.0, 0.0, 0.0, 0.0, 0.0, 0.0, 0.0, 0.0, 0.0, 0.0, 0.0, 0.0, 0.0, 0.0, 0.0, 0.0, 0.0, 0.0, 0.0, 0.0, 0.0, 0.0, 0.0, 0.0, 0.0, 0.0, 0.0, 0.0, 0.0, 0.0, 0.0, 0.0, 0.0, 0.0, 0.0, 0.0, 0.0, 0.0, 0.0, 0.0, 0.0, 0.0, 0.0, 0.0, 0.0, 0.0, 0.0, 0.0, 0.0, 0.0, 0.0, 0.0, 0.0, 0.0, 0.0, 0.0, 0.0, 0.0, 0.0, 0.0, 0.0, 0.0, 0.0, 0.0, 0.0, 0.0, 0.0, 0.0, 0.0, 0.0, 0.0, 0.0, 0.0, 0.0, 0.0, 0.0, 0.0, 0.0, 0.0, 0.0, 0.0, 0.0, 0.0, 0.0, 0.0, 0.0, 0.0, 0.0, 0.0, 0.0, 0.0, 0.0, 0.0, 0.0, 0.0, 0.0, 0.0, 0.0, 0.0, 0.0, 0.0, 0.0, 0.0, 0.0, 0.0, 0.0, 0.0, 0.0, 0.0, 0.0, 0.0, 0.0, 0.0, 0.0, 0.0, 0.0, 1.0, 1.0, 0.0, 0.0, 0.0, 0.0, 0.0, 0.0, 0.0, 0.0, 0.0, 0.0, 0.0, 0.0, 0.0, 0.0, 0.0, 0.0, 0.0, 0.0, 0.0, 0.0, 0.0, 0.0, 0.0, 0.0, 0.0, 0.0, 0.0, 0.0, 0.0, 0.0, 0.0, 0.0, 0.0, 0.0, 0.0, 0.0, 0.0, 0.0, 0.0, 0.0, 0.0, 0.0, 0.0, 0.0, 0.0, 0.0, 0.0, 0.0, 0.0, 0.0, 0.0, 0.0, 0.0, 0.0, 0.0, 0.0, 0.0, 0.0, 0.0, 0.0, 0.0, 0.0, 0.0, 0.0, 0.0, 0.0, 0.0, 0.0, 0.0, 0.0, 0.0, 0.0, 0.0, 0.0, 0.0, 0.0, 0.0, 0.0, 0.0, 0.0, 0.0, 0.0, 0.0, 0.0, 0.0, 0.0, 0.0, 0.0, 0.0, 0.0, 0.0, 0.0, 0.0, 0.0, 0.0, 0.0, 0.0, 0.0, 0.0, 0.0, 0.0, 0.0, 0.0, 0.0, 0.0, 0.0, 0.0, 0.0, 0.0, 0.0, 0.0, 0.0, 0.0, 0.0, 0.0, 0.0, 0.0, 0.0, 0.0, 0.0, 0.0, 0.0, 0.0, 0.0, 0.0, 0.0, 0.0, 0.0, 0.0, 0.0, 0.0, 0.0, 0.0, 0.0, 0.0, 0.0, 0.0, 0.0, 0.0, 0.0, 0.0, 0.0, 0.0, 0.0, 0.0, 0.0, 0.0, 0.0, 0.0, 0.0, 0.0, 0.0, 0.0, 0.0, 0.0, 0.0, 0.0, 0.0, 0.0, 0.0, 0.0, 0.0, 0.0, 0.0, 0.0, 0.0, 0.0, 0.0, 0.0, 0.0, 0.0, 0.0, 0.0, 0.0, 0.0, 0.0, 0.0, 0.0, 0.0, 0.0, 0.0, 0.0, 0.0, 0.0, 0.0, 0.0, 0.0, 0.0, 0.0, 0.0, 0.0, 0.0, 0.0, 0.0, 0.0, 0.0, 0.0, 0.0, 0.0, 0.0, 0.0, 0.0, 0.0, 0.0, 0.0, 0.0, 0.0, 0.0, 0.0, 0.0, 0.0, 0.0, 0.0, 0.0, 0.0, 0.0, 0.0, 0.0, 0.0, 0.0, 0.0, 0.0, 0.0, 0.0, 0.0, 0.0, 0.0, 0.0, 0.0, 0.0, 0.0, 0.0, 0.0, 0.0, 0.0, 0.0, 0.0, 0.0, 0.0, 0.0, 0.0, 0.0, 0.0, 0.0, 0.0, 0.0, 0.0, 0.0, 0.0, 0.0, 0.0, 0.0, 0.0, 0.0, 0.0, 0.0, 0.0, 0.0, 0.0, 0.0, 0.0, 0.0, 0.0, 0.0, 0.0, 0.0, 0.0, 0.0, 0.0, 0.0, 0.0, 0.0, 0.0, 0.0, 0.0, 0.0, 0.0, 0.0, 0.0, 0.0, 0.0, 0.0, 0.0, 0.0, 0.0, 0.0, 0.0, 0.0, 0.0, 0.0, 0.0, 0.0, 0.0, 0.0, 0.0, 0.0, 0.0, 0.0, 0.0, 0.0, 0.0, 0.0, 0.0, 0.0, 0.0, 0.0, 0.0, 0.0, 0.0, 0.0, 0.0, 0.0, 0.0, 0.0, 0.0, 0.0, 0.0, 0.0, 0.0, 0.0, 0.0, 0.0, 0.0, 0.0, 0.0, 0.0, 0.0, 0.0, 0.0, 0.0, 0.0, 0.0, 0.0, 0.0, 0.0, 0.0, 1.0, 0.0, 1.0, 0.0, 0.0, 0.0, 0.0, 0.0, 0.0, 0.0, 0.0, 0.0, 0.0, 0.0, 0.0, 0.0, 0.0, 0.0, 1.0, 0.0, 0.0, 0.0, 0.0, 0.0, 0.0, 0.0, 0.0, 0.0, 0.0, 0.0, 0.0, 0.0, 0.0, 0.0, 0.0, 0.0, 0.0, 0.0, 0.0, 0.0, 1.0, 0.0, 0.0, 0.0, 0.0, 0.0, 0.0, 0.0, 0.0, 0.0, 1.0, 0.0, 0.0, 0.0, 0.0, 0.0, 0.0, 0.0, 0.0, 0.0, 0.0, 0.0, 0.0, 0.0, 0.0, 0.0, 0.0, 0.0, 0.0, 0.0, 0.0, 0.0, 0.0, 0.0, 0.0, 0.0, 0.0, 0.0, 0.0, 0.0, 0.0, 0.0, 0.0, 0.0, 0.0, 0.0, 0.0, 0.0, 0.0, 0.0, 0.0, 0.0, 0.0, 0.0, 0.0, 0.0, 0.0, 0.0, 0.0, 0.0, 0.0, 0.0, 0.0, 0.0, 0.0, 0.0, 0.0, 0.0, 0.0, 0.0, 0.0, 0.0, 0.0, 0.0, 0.0, 0.0, 0.0, 0.0, 0.0, 0.0, 0.0, 0.0, 0.0, 0.0, 0.0, 0.0, 0.0, 0.0, 0.0, 0.0, 0.0, 0.0, 0.0, 0.0, 0.0, 0.0, 0.0, 0.0, 0.0, 0.0, 0.0, 0.0, 0.0, 0.0, 0.0, 0.0, 0.0, 0.0, 0.0, 0.0, 0.0, 0.0, 0.0, 0.0, 0.0, 0.0, 0.0, 0.0, 0.0, 0.0, 0.0, 0.0, 0.0, 0.0, 0.0, 0.0, 0.0, 0.0, 0.0, 0.0, 0.0, 0.0, 0.0, 0.0, 0.0, 0.0, 0.0, 0.0, 0.0, 0.0, 0.0, 0.0, 0.0, 0.0, 0.0, 0.0, 0.0, 0.0, 0.0, 0.0, 0.0, 0.0, 0.0, 0.0, 0.0, 0.0, 0.0, 0.0, 0.0, 0.0, 0.0, 0.0, 0.0, 0.0, 0.0, 0.0, 0.0, 0.0, 0.0, 0.0, 0.0, 0.0, 0.0, 0.0, 0.0, 0.0, 0.0, 0.0, 0.0, 0.0, 0.0, 0.0, 0.0, 0.0, 0.0, 0.0, 0.0, 0.0, 0.0, 0.0, 0.0, 0.0, 0.0, 0.0, 0.0, 0.0, 0.0, 0.0, 0.0, 0.0, 0.0, 0.0, 0.0, 0.0, 0.0, 0.0, 0.0, 0.0, 0.0, 0.0, 0.0, 0.0, 0.0, 0.0, 0.0, 0.0, 0.0, 0.0, 0.0, 0.0, 0.0, 0.0, 0.0, 0.0, 0.0, 0.0, 0.0, 0.0, 0.0, 0.0, 0.0, 0.0, 0.0, 0.0, 0.0, 0.0, 0.0, 0.0, 0.0, 0.0, 0.0, 0.0, 0.0, 0.0, 0.0, 0.0, 0.0, 0.0, 0.0, 0.0, 0.0, 0.0, 0.0, 0.0, 0.0, 0.0, 0.0, 0.0, 0.0, 0.0, 0.0, 0.0, 0.0, 0.0, 0.0, 0.0, 0.0, 0.0, 0.0, 0.0, 0.0, 0.0, 0.0, 0.0, 0.0, 0.0, 0.0, 0.0, 0.0, 0.0, 0.0, 0.0, 0.0, 0.0, 0.0, 0.0, 0.0, 0.0, 0.0, 0.0, 0.0, 0.0, 0.0, 0.0, 0.0, 0.0, 0.0, 0.0, 0.0, 0.0, 0.0, 0.0, 0.0, 0.0, 0.0, 0.0, 0.0, 0.0, 0.0, 0.0, 0.0, 0.0, 0.0, 0.0, 0.0, 0.0, 0.0, 0.0, 0.0, 0.0, 0.0, 0.0, 0.0, 0.0, 0.0, 0.0, 0.0, 0.0, 0.0, 0.0, 0.0, 0.0, 0.0, 0.0, 0.0, 0.0, 0.0, 0.0, 0.0, 0.0, 0.0, 0.0, 0.0, 0.0, 0.0, 0.0, 0.0, 0.0, 0.0, 0.0, 0.0, 0.0, 0.0, 0.0, 0.0, 0.0, 0.0, 0.0, 0.0, 0.0, 0.0, 0.0, 0.0, 0.0, 0.0, 0.0, 0.0, 0.0, 0.0, 0.0, 0.0, 0.0, 0.0, 0.0, 0.0, 0.0, 0.0, 0.0, 0.0, 0.0, 0.0, 0.0, 0.0, 0.0, 0.0, 0.0, 0.0, 0.0, 0.0, 0.0, 0.0, 0.0, 0.0, 0.0, 0.0, 0.0, 0.0, 0.0, 0.0, 0.0, 0.0, 0.0, 0.0, 0.0, 0.0, 0.0, 0.0, 0.0, 0.0, 0.0, 0.0, 0.0, 0.0, 0.0, 0.0, 0.0, 0.0, 0.0, 0.0, 0.0, 0.0, 0.0, 0.0, 0.0, 0.0, 0.0, 0.0, 0.0, 0.0, 0.0, 0.0, 0.0, 0.0, 0.0, 0.0, 0.0, 0.0, 0.0, 0.0, 0.0, 0.0, 0.0, 0.0, 0.0, 0.0, 0.0, 0.0, 0.0, 0.0, 0.0, 0.0, 0.0, 0.0, 0.0, 0.0, 0.0, 0.0, 0.0, 0.0, 0.0, 0.0, 0.0, 0.0, 0.0, 0.0, 0.0, 0.0, 0.0, 0.0, 0.0, 0.0, 0.0, 0.0, 0.0, 0.0, 0.0, 0.0, 0.0, 0.0, 0.0, 0.0, 0.0, 0.0, 0.0, 0.0, 0.0, 0.0, 0.0, 0.0, 0.0, 0.0, 0.0, 0.0, 0.0, 0.0, 0.0, 0.0, 0.0, 0.0, 0.0, 0.0, 0.0, 0.0, 0.0, 0.0, 0.0, 0.0, 0.0, 0.0, 0.0, 0.0, 0.0, 0.0, 0.0, 0.0, 0.0, 0.0, 0.0, 0.0, 0.0, 0.0, 0.0, 0.0, 0.0, 0.0, 0.0, 0.0, 0.0, 0.0, 0.0, 0.0, 0.0, 0.0, 0.0, 0.0, 0.0, 0.0, 0.0, 0.0, 0.0, 0.0, 0.0, 0.0, 0.0, 0.0, 0.0, 0.0, 0.0, 0.0, 0.0, 0.0, 0.0, 0.0, 0.0, 0.0, 0.0, 0.0, 0.0, 0.0, 0.0, 0.0, 0.0, 0.0, 0.0, 0.0, 0.0, 0.0, 0.0, 0.0, 0.0, 0.0, 0.0, 0.0, 0.0, 0.0, 0.0, 0.0, 0.0, 0.0, 0.0, 0.0, 0.0, 0.0, 0.0, 0.0, 0.0, 0.0, 0.0, 0.0, 0.0, 0.0, 0.0, 0.0, 0.0, 0.0, 0.0, 0.0, 0.0, 0.0, 0.0, 0.0, 0.0, 0.0, 0.0, 0.0, 0.0, 0.0, 0.0, 0.0, 0.0, 0.0, 0.0, 0.0, 0.0, 0.0, 0.0, 0.0, 0.0, 0.0, 0.0, 0.0, 0.0, 0.0, 0.0, 0.0, 0.0, 0.0, 0.0, 0.0, 0.0, 0.0, 0.0, 0.0, 0.0, 0.0, 0.0, 0.0, 0.0, 0.0, 0.0, 0.0, 0.0, 0.0, 0.0, 0.0, 0.0, 0.0, 0.0, 0.0, 0.0, 0.0, 0.0, 0.0, 0.0, 0.0, 0.0, 0.0, 0.0, 0.0, 0.0, 0.0, 0.0, 0.0, 0.0, 0.0, 0.0, 0.0, 0.0, 0.0, 0.0, 0.0, 0.0, 0.0, 0.0, 0.0, 0.0, 0.0, 0.0, 0.0, 0.0, 0.0, 0.0, 0.0, 0.0, 0.0, 0.0, 0.0, 0.0, 0.0, 0.0, 0.0, 0.0, 0.0, 0.0, 0.0, 0.0, 0.0, 0.0, 0.0, 0.0, 0.0, 0.0, 0.0, 0.0, 0.0, 0.0, 0.0, 0.0, 0.0, 0.0, 0.0, 0.0, 0.0, 0.0, 0.0, 0.0, 0.0, 0.0, 0.0, 0.0, 0.0, 0.0, 0.0, 0.0, 0.0, 0.0, 0.0, 0.0, 0.0, 0.0, 0.0, 0.0, 0.0, 0.0, 0.0, 0.0, 1.0, 1.0, 1.0, 1.0, 1.0, 1.0, 1.0, 1.0, 0.0, 0.0, 0.0, 0.0, 0.0, 0.0, 0.0, 0.0, 1.0, 1.0, 0.0, 0.0, 0.0, 0.0, 1.0, 1.0, 0.0, 0.0, 0.0, 0.0, 0.0, 0.0, 0.0, 0.0, 0.0, 0.0, 0.0, 0.0, 0.0, 0.0, 0.0, 0.0, 1.0, 1.0, 0.0, 0.0, 0.0, 0.0, 1.0, 1.0, 0.0, 0.0, 0.0, 0.0, 0.0, 0.0, 0.0, 0.0, 0.0, 0.0, 0.0, 0.0, 0.0, 0.0, 0.0, 0.0, 0.0, 0.0, 0.0, 0.0, 0.0, 0.0, 0.0, 0.0, 0.0, 0.0, 0.0, 0.0, 0.0, 0.0, 0.0, 0.0, 0.0, 0.0, 0.0, 0.0, 0.0, 0.0, 0.0, 0.0, 0.0, 0.0, 0.0, 0.0, 0.0, 0.0, 0.0, 0.0, 0.0, 0.0, 0.0, 0.0, 0.0, 0.0, 0.0, 0.0, 0.0, 0.0, 0.0, 0.0, 0.0, 0.0, 0.0, 0.0, 0.0, 0.0, 0.0, 0.0, 0.0, 0.0, 0.0, 0.0, 0.0, 0.0, 0.0, 0.0, 0.0, 0.0, 0.0, 0.0, 0.0, 0.0, 0.0, 0.0, 0.0, 0.0, 0.0, 0.0, 0.0, 0.0, 0.0, 0.0, 0.0, 0.0, 0.0, 0.0, 0.0, 0.0, 0.0, 0.0, 0.0, 0.0, 0.0, 0.0, 0.0, 0.0, 0.0, 0.0, 0.0, 0.0, 0.0, 0.0, 0.0, 0.0, 0.0, 0.0, 0.0, 0.0, 0.0, 0.0, 0.0, 0.0, 0.0, 0.0, 0.0, 0.0, 0.0, 0.0, 0.0, 0.0, 0.0, 0.0, 0.0, 0.0, 0.0, 0.0, 0.0, 0.0, 0.0, 0.0, 0.0, 0.0, 0.0, 0.0, 0.0, 0.0, 0.0, 0.0, 0.0, 0.0, 0.0, 0.0, 0.0, 0.0, 0.0, 0.0, 0.0, 0.0, 0.0, 0.0, 0.0, 0.0, 0.0, 0.0, 0.0, 0.0, 0.0, 0.0, 0.0, 0.0, 0.0, 0.0, 0.0, 0.0, 0.0, 0.0, 0.0, 0.0, 0.0, 0.0, 0.0, 0.0, 0.0, 0.0, 0.0, 0.0, 0.0, 0.0, 0.0, 0.0, 0.0, 0.0, 0.0, 0.0, 0.0, 0.0, 0.0, 0.0, 0.0, 0.0, 0.0, 0.0, 0.0, 0.0, 0.0, 0.0, 0.0, 0.0, 0.0, 0.0, 0.0, 0.0, 0.0, 0.0, 0.0, 0.0, 0.0, 0.0, 0.0, 0.0, 0.0, 0.0, 0.0, 0.0, 0.0, 0.0, 0.0, 0.0, 0.0, 0.0, 0.0, 0.0, 0.0, 0.0, 0.0, 0.0, 0.0, 0.0, 0.0, 0.0, 0.0, 0.0, 0.0, 0.0, 0.0, 0.0, 0.0, 0.0, 0.0, 0.0, 0.0, 0.0, 0.0, 0.0, 0.0, 0.0, 0.0, 0.0, 0.0, 0.0, 0.0, 0.0, 0.0, 0.0, 0.0, 0.0, 0.0, 0.0, 0.0, 0.0, 0.0, 0.0, 0.0, 0.0, 0.0, 0.0, 0.0, 0.0, 0.0, 0.0, 0.0, 0.0, 0.0, 0.0, 0.0, 0.0, 0.0, 0.0, 0.0, 0.0, 0.0, 0.0, 0.0, 0.0, 0.0, 0.0, 0.0, 0.0, 0.0, 0.0, 0.0, 0.0, 0.0, 0.0, 0.0, 0.0, 0.0, 0.0, 0.0, 0.0, 0.0, 0.0, 0.0, 0.0, 0.0, 0.0, 0.0, 0.0, 0.0, 0.0, 0.0, 0.0, 0.0, 0.0, 0.0, 0.0, 0.0, 0.0, 0.0, 0.0, 0.0, 0.0, 0.0, 0.0, 0.0, 0.0, 0.0, 0.0, 0.0, 0.0, 0.0, 0.0, 0.0, 0.0, 0.0, 0.0, 0.0, 0.0, 0.0, 0.0, 0.0, 0.0, 0.0, 0.0, 0.0, 0.0, 0.0, 0.0, 0.0, 0.0, 0.0, 0.0, 0.0, 0.0, 0.0, 0.0, 0.0, 0.0, 0.0, 0.0, 0.0, 0.0, 0.0, 0.0, 0.0, 0.0, 0.0, 0.0, 0.0, 0.0, 0.0, 0.0, 0.0, 0.0, 0.0, 0.0, 0.0, 0.0, 0.0, 0.0, 0.0, 0.0, 0.0, 0.0, 0.0, 0.0, 0.0, 0.0, 0.0, 0.0, 0.0, 0.0, 0.0, 0.0, 0.0, 0.0, 0.0, 0.0, 0.0, 0.0, 0.0, 0.0, 0.0, 0.0, 0.0, 0.0, 0.0, 0.0, 0.0, 0.0, 0.0, 0.0, 0.0, 0.0, 0.0, 0.0, 0.0, 0.0, 0.0, 0.0, 0.0, 0.0, 0.0, 0.0, 0.0, 0.0, 0.0, 0.0, 0.0, 0.0, 0.0, 0.0, 0.0, 0.0, 0.0, 0.0, 0.0, 0.0, 0.0, 0.0, 0.0, 0.0, 0.0, 0.0, 0.0, 0.0, 0.0, 0.0, 0.0, 0.0, 0.0, 0.0, 0.0, 0.0, 0.0, 0.0, 0.0, 0.0, 0.0, 0.0, 0.0, 0.0, 0.0, 0.0, 0.0, 0.0, 0.0, 0.0, 0.0, 0.0, 0.0, 0.0, 0.0, 0.0, 0.0, 0.0, 0.0, 0.0, 0.0, 0.0, 0.0, 0.0, 0.0, 0.0, 0.0, 0.0, 0.0, 0.0, 0.0, 0.0, 0.0, 0.0, 0.0, 0.0, 0.0, 0.0, 0.0, 0.0, 0.0, 0.0, 0.0, 0.0, 0.0, 0.0, 0.0, 0.0, 0.0, 0.0, 0.0, 0.0, 0.0, 0.0, 0.0, 0.0, 0.0, 0.0, 0.0, 0.0, 0.0, 0.0, 0.0, 0.0, 0.0, 0.0, 0.0, 0.0, 0.0, 0.0, 0.0, 0.0, 0.0, 0.0, 0.0, 0.0, 0.0, 0.0, 0.0, 0.0, 0.0, 0.0, 0.0, 0.0, 0.0, 0.0, 0.0, 0.0, 0.0, 0.0, 0.0, 0.0, 0.0, 0.0, 0.0, 0.0, 0.0, 0.0, 0.0, 0.0, 0.0, 0.0, 0.0, 0.0, 0.0, 0.0, 0.0, 0.0, 0.0, 0.0, 0.0, 0.0, 0.0, 0.0, 0.0, 0.0, 0.0, 0.0, 0.0, 0.0, 0.0, 0.0, 0.0, 0.0, 0.0, 0.0, 0.0, 0.0, 0.0, 0.0, 0.0, 0.0, 0.0, 0.0, 0.0, 0.0, 0.0, 0.0, 0.0, 0.0, 0.0, 0.0, 0.0, 0.0, 0.0, 0.0, 0.0, 0.0, 0.0, 0.0, 0.0, 0.0, 0.0, 0.0, 0.0, 0.0, 0.0, 0.0, 0.0, 0.0, 0.0, 0.0, 0.0, 0.0, 0.0, 0.0, 0.0, 0.0, 0.0, 0.0, 0.0, 0.0, 0.0, 0.0, 0.0, 0.0, 0.0, 0.0, 0.0, 0.0, 0.0, 0.0, 0.0, 0.0, 0.0, 0.0, 0.0, 0.0, 0.0, 0.0, 0.0, 0.0, 0.0, 0.0, 0.0, 0.0, 0.0, 0.0, 0.0, 0.0, 0.0, 0.0, 0.0, 0.0, 0.0, 0.0, 0.0, 0.0, 0.0, 0.0, 0.0, 0.0, 0.0, 0.0, 0.0, 0.0, 0.0, 0.0, 0.0, 0.0, 0.0, 0.0, 0.0, 0.0, 0.0, 0.0, 0.0, 0.0, 0.0, 0.0, 0.0, 0.0, 0.0, 0.0, 0.0, 0.0, 0.0, 0.0, 0.0, 0.0, 0.0, 0.0, 0.0, 0.0, 0.0, 0.0, 0.0, 0.0, 0.0, 0.0, 0.0, 0.0, 0.0, 0.0, 0.0, 0.0, 0.0, 0.0, 0.0, 0.0, 0.0, 0.0, 0.0, 0.0, 0.0, 0.0, 0.0, 0.0, 0.0, 0.0, 0.0, 0.0, 0.0, 0.0, 0.0, 0.0, 0.0, 0.0, 0.0, 0.0, 0.0, 0.0, 0.0, 0.0, 0.0, 0.0, 0.0, 0.0, 0.0, 0.0, 0.0, 0.0, 0.0, 0.0, 0.0, 0.0, 0.0, 0.0, 0.0, 0.0, 0.0, 0.0, 0.0, 0.0, 0.0, 0.0, 0.0, 0.0, 0.0, 0.0, 0.0, 0.0, 0.0, 0.0, 0.0, 0.0, 0.0, 0.0, 0.0, 0.0, 0.0, 0.0, 0.0, 0.0, 0.0, 0.0, 0.0, 0.0, 0.0, 0.0, 0.0, 0.0, 0.0, 0.0, 0.0, 0.0, 0.0, 0.0, 0.0, 0.0, 0.0, 0.0, 0.0, 0.0, 0.0, 0.0, 0.0, 0.0, 0.0, 0.0, 0.0, 0.0, 0.0, 0.0, 0.0, 0.0, 0.0, 0.0, 0.0, 0.0, 0.0, 0.0, 0.0, 0.0, 0.0, 0.0, 0.0, 0.0, 0.0, 0.0, 0.0, 0.0, 0.0, 0.0, 0.0, 0.0, 0.0, 0.0, 0.0, 0.0, 0.0, 0.0, 0.0, 0.0, 0.0, 0.0, 0.0, 0.0, 0.0, 0.0, 0.0, 0.0, 0.0, 0.0, 0.0, 0.0, 0.0, 0.0, 0.0, 0.0, 0.0, 0.0, 0.0, 0.0, 0.0, 0.0, 0.0, 0.0, 0.0, 0.0, 0.0, 0.0, 0.0, 0.0, 0.0, 0.0, 0.0, 0.0, 0.0, 0.0, 0.0, 0.0, 0.0, 0.0, 0.0, 0.0, 0.0, 0.0, 0.0, 0.0, 0.0, 0.0, 0.0, 0.0, 0.0, 0.0, 0.0, 0.0, 0.0, 0.0, 0.0, 0.0, 0.0, 0.0, 0.0, 0.0, 0.0, 0.0, 0.0, 0.0, 0.0, 0.0, 0.0, 0.0, 0.0, 0.0, 0.0, 0.0, 0.0, 0.0, 0.0, 0.0, 0.0, 0.0, 0.0, 0.0, 0.0, 0.0, 0.0, 0.0, 0.0, 0.0, 0.0, 0.0, 0.0, 0.0, 0.0, 0.0, 0.0, 0.0, 0.0, 0.0, 0.0, 0.0, 0.0, 0.0, 0.0, 0.0, 0.0, 0.0, 0.0, 0.0, 0.0, 0.0, 0.0, 0.0, 0.0, 0.0])
me_plane_002.update()

# ---- objects
ob_plane = bpy.data.objects.new('Plane', me_plane_002)
ob_body1 = bpy.data.objects.new('Body1', None)
ob_body2 = bpy.data.objects.new('Body2', None)
ob_head1 = bpy.data.objects.new('Head1', None)
ob_head2 = bpy.data.objects.new('Head2', None)

# ---- transforms, parenting, visibility, modifiers, constraints
ob_plane.location = (-0.3097, -0.3708, 0.7571)
_m = ob_plane.modifiers.new('Mirror', 'MIRROR')
_m.use_clip = True
_m = ob_plane.modifiers.new('Subdivision', 'SUBSURF')
_m.levels = 2
ob_body1.location = (0.0, 1.0, 0.0)
ob_body1.rotation_euler = (1.571, -0.0, -0.0)
ob_body1.scale = (0.3947, 0.3947, 0.3947)
ob_body1.empty_display_type = 'IMAGE'
ob_body1.empty_display_size = 5.0
ob_body1.use_empty_image_alpha = True
ob_body1.color = (1.0, 1.0, 1.0, 0.5)
ob_body2.location = (1.003, 0.0, 0.0)
ob_body2.rotation_euler = (1.571, -0.0, -1.571)
ob_body2.scale = (0.3947, 0.3947, 0.3947)
ob_body2.empty_display_type = 'IMAGE'
ob_body2.empty_display_size = 5.0
ob_body2.use_empty_image_alpha = True
ob_body2.color = (1.0, 1.0, 1.0, 0.5)
ob_head1.location = (-0.4727, 1.001, 0.8)
ob_head1.rotation_euler = (1.571, 0.0, 0.0)
ob_head1.scale = (0.2, 0.2, 0.2)
ob_head1.empty_display_type = 'IMAGE'
ob_head1.empty_display_size = 5.0
ob_head1.use_empty_image_alpha = True
ob_head1.color = (1.0, 1.0, 1.0, 0.5)
ob_head2.location = (1.0, -0.5806, 0.8)
ob_head2.rotation_euler = (1.571, 0.0, -1.571)
ob_head2.scale = (0.2, 0.2, 0.2)
ob_head2.empty_display_type = 'IMAGE'
ob_head2.empty_display_size = 5.0
ob_head2.use_empty_image_alpha = True
ob_head2.color = (1.0, 1.0, 1.0, 0.5)

# ---- collection membership
col_collection.objects.link(ob_plane)
col_ref.objects.link(ob_body1)
col_ref.objects.link(ob_body2)
col_ref.objects.link(ob_head1)
col_ref.objects.link(ob_head2)

# ---- scene / render settings (as saved in the file)
scene.frame_start = 1; scene.frame_end = 251; scene.frame_set(0)
scene.render.engine = 'BLENDER_EEVEE_NEXT'
scene.cycles.sampling_pattern = 'TABULATED_SOBOL'
scene.view_settings.view_transform = 'Filmic'
bpy.context.view_layer.update()

# ---- added for rendering (the .blend has no active camera and no usable light): camera, sun
cam_auto = bpy.data.cameras.new('AutoCamera')
cam_auto.lens = 50.0
cam_auto.sensor_width = 36.0
cam_auto.clip_end = 1000.0
ob_auto_camera = bpy.data.objects.new('AutoCamera', cam_auto)
scene.collection.objects.link(ob_auto_camera)
ob_auto_camera.location = (0.0993822, -0.956776, 1.11339)
ob_auto_camera.rotation_euler = (1.09748, -7.21219e-08, 0.694738)
scene.camera = ob_auto_camera
light_auto_sun = bpy.data.lights.new('AutoSun', 'SUN')
light_auto_sun.energy = 3.0
light_auto_sun.angle = 0.0523599
ob_auto_sun = bpy.data.objects.new('AutoSun', light_auto_sun)
scene.collection.objects.link(ob_auto_sun)
ob_auto_sun.rotation_euler = (0.872665, 0.174533, 0.523599)
bpy.context.view_layer.update()
